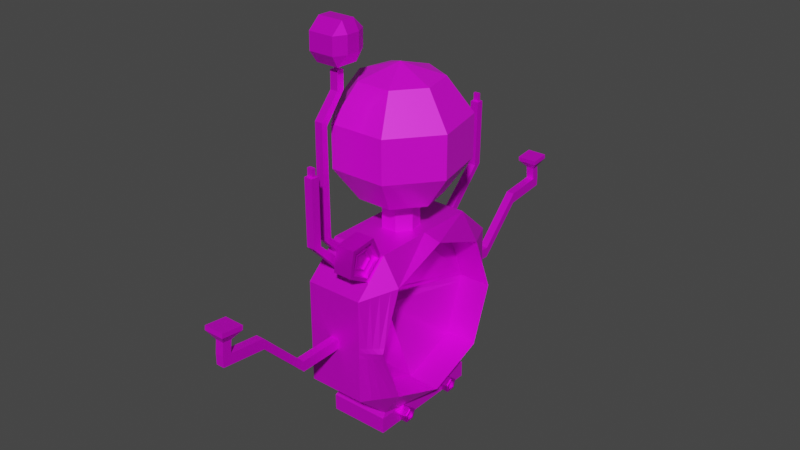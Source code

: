 # Source: clock_device.blend  (saved by Blender 3.6.11; exported with 4.5.12 LTS)
import bpy
from mathutils import Matrix  # noqa: F401  (used for matrix-valued properties, if any)

bpy.ops.wm.read_factory_settings(use_empty=True)
scene = bpy.context.scene
scene.name = 'Scene'

# ---- collections
col_collection = bpy.data.collections.new('Collection'); scene.collection.children.link(col_collection)

# ---- images (referenced by path relative to the original .blend; pixels are not part of the script)
import os
ASSET_DIR = os.environ.get("B2B_ASSET_DIR", "")  # directory of the original .blend (textures are referenced by path, not embedded)
HERE = os.path.dirname(os.path.abspath(__file__))  # packed textures are extracted next to this script under _unpacked/

def load_image(name, relpath, width, height, colorspace="sRGB"):
    """Load a texture the original file referenced (path relative to the .blend, or extracted next to this script)."""
    p = next((c for c in (os.path.join(HERE, relpath), os.path.join(ASSET_DIR, relpath)) if relpath and os.path.exists(c)), "")
    if p:
        img = bpy.data.images.load(p, check_existing=True)
        img.name = name
    else:  # same state as the original file: an image datablock whose file is absent (Cycles renders it pink)
        img = bpy.data.images.new(name, width, height)
        img.source = "FILE"
        img.filepath = "//" + (relpath or name)
    img.colorspace_settings.name = colorspace
    return img
img_clock_device_color = load_image('clock device Color', 'clock device Color.png', 1024, 1024, 'sRGB')
img_globe_color = load_image('globe Color', 'globe Color.png', 1024, 1024, 'sRGB')
img_clock_device_add_on_color = load_image('clock device add on Color', 'clock device add on Color.png', 1024, 1024, 'sRGB')
img_clock_device_add_on_2_color = load_image('clock device add on 2 Color', 'clock device add on 2 Color.png', 1024, 1024, 'sRGB')

# ---- materials (node trees are filled in below, after node groups)
mat_material_005 = bpy.data.materials.new('Material.005')
mat_material_005.use_transparent_shadow = False
mat_material_002 = bpy.data.materials.new('Material.002')
mat_material_002.use_transparent_shadow = False
mat_material_003 = bpy.data.materials.new('Material.003')
mat_material_003.use_transparent_shadow = False
mat_material_004 = bpy.data.materials.new('Material.004')
mat_material_004.use_transparent_shadow = False

# ---- material node trees
mat_material_005.use_nodes = True; mat_material_005.node_tree.nodes.clear()
_N = mat_material_005.node_tree.nodes; _L = mat_material_005.node_tree.links
n0 = _N.new('ShaderNodeBsdfPrincipled'); n0.name = 'Principled BSDF'; n0.location = (10, 300)
n0.distribution = 'GGX'
n0.subsurface_method = 'RANDOM_WALK_SKIN'
n0.inputs[1].default_value = 0.5143
n0.inputs[3].default_value = 1.45
n0.inputs[27].default_value = (0.0, 0.0, 0.0, 1.0)
n0.inputs[28].default_value = 1.0
n1 = _N.new('ShaderNodeOutputMaterial'); n1.name = 'Material Output'; n1.location = (300, 300)
n2 = _N.new('ShaderNodeTexImage'); n2.name = 'Image Texture'; n2.location = (-280, 266)
n2.image = img_clock_device_color
_L.new(n0.outputs[0], n1.inputs[0])
_L.new(n2.outputs[0], n0.inputs[0])
n1.is_active_output = True
mat_material_002.use_nodes = True; mat_material_002.node_tree.nodes.clear()
_N = mat_material_002.node_tree.nodes; _L = mat_material_002.node_tree.links
n0 = _N.new('ShaderNodeBsdfPrincipled'); n0.name = 'Principled BSDF'; n0.location = (10, 300)
n0.distribution = 'GGX'
n0.subsurface_method = 'RANDOM_WALK_SKIN'
n0.inputs[1].default_value = 0.2143
n0.inputs[3].default_value = 1.45
n0.inputs[19].default_value = 0.1179
n0.inputs[27].default_value = (0.0, 0.0, 0.0, 1.0)
n0.inputs[28].default_value = 1.0
n1 = _N.new('ShaderNodeOutputMaterial'); n1.name = 'Material Output'; n1.location = (300, 300)
n2 = _N.new('ShaderNodeTexImage'); n2.name = 'Image Texture'; n2.location = (-280, 266)
n2.image = img_globe_color
_L.new(n0.outputs[0], n1.inputs[0])
_L.new(n2.outputs[0], n0.inputs[0])
n1.is_active_output = True
mat_material_003.use_nodes = True; mat_material_003.node_tree.nodes.clear()
_N = mat_material_003.node_tree.nodes; _L = mat_material_003.node_tree.links
n0 = _N.new('ShaderNodeBsdfPrincipled'); n0.name = 'Principled BSDF'; n0.location = (10, 300)
n0.distribution = 'GGX'
n0.subsurface_method = 'RANDOM_WALK_SKIN'
n0.inputs[1].default_value = 0.7714
n0.inputs[3].default_value = 1.45
n0.inputs[27].default_value = (0.0, 0.0, 0.0, 1.0)
n0.inputs[28].default_value = 1.0
n1 = _N.new('ShaderNodeOutputMaterial'); n1.name = 'Material Output'; n1.location = (300, 300)
n2 = _N.new('ShaderNodeTexImage'); n2.name = 'Image Texture'; n2.location = (-280, 266)
n2.image = img_clock_device_add_on_color
_L.new(n0.outputs[0], n1.inputs[0])
_L.new(n2.outputs[0], n0.inputs[0])
n1.is_active_output = True
mat_material_004.use_nodes = True; mat_material_004.node_tree.nodes.clear()
_N = mat_material_004.node_tree.nodes; _L = mat_material_004.node_tree.links
n0 = _N.new('ShaderNodeBsdfPrincipled'); n0.name = 'Principled BSDF'; n0.location = (10, 300)
n0.distribution = 'GGX'
n0.subsurface_method = 'RANDOM_WALK_SKIN'
n0.inputs[1].default_value = 0.9071
n0.inputs[3].default_value = 1.45
n0.inputs[27].default_value = (0.0, 0.0, 0.0, 1.0)
n0.inputs[28].default_value = 1.0
n1 = _N.new('ShaderNodeOutputMaterial'); n1.name = 'Material Output'; n1.location = (300, 300)
n2 = _N.new('ShaderNodeTexImage'); n2.name = 'Image Texture'; n2.location = (-280, 266)
n2.image = img_clock_device_add_on_2_color
_L.new(n0.outputs[0], n1.inputs[0])
_L.new(n2.outputs[0], n0.inputs[0])
n1.is_active_output = True

# ---- world
world_world = bpy.data.worlds.new('World'); scene.world = world_world
world_world.use_nodes = True; world_world.node_tree.nodes.clear()
_N = world_world.node_tree.nodes; _L = world_world.node_tree.links
n0 = _N.new('ShaderNodeOutputWorld'); n0.name = 'World Output'; n0.location = (300, 300)
n1 = _N.new('ShaderNodeBackground'); n1.name = 'Background'; n1.location = (10, 300)
n1.inputs[0].default_value = (0.05088, 0.05088, 0.05088, 1.0)
_L.new(n1.outputs[0], n0.inputs[0])
n0.is_active_output = True
world_world.color = (0.05088, 0.05088, 0.05088)
world_world.use_sun_shadow = False
world_world.sun_shadow_jitter_overblur = 0.0

# ---- meshes
me_cube_001 = bpy.data.meshes.new('Cube.001')
me_cube_001.from_pydata([(-0.6222, -0.6222, -1.0), (-0.6222, -1.0, -0.6222), (-1.0, -0.6222, -0.6222), (-0.6222, -1.0, 0.6222), (-0.6222, -0.6222, 1.0), (-1.0, -0.6222, 0.6222), (-0.6222, 0.6222, -1.0), (-1.0, 0.6222, -0.6222), (-0.6222, 1.0, -0.6222), (-0.6222, 0.6222, 1.0), (-0.6222, 1.0, 0.6222), (-1.0, 0.6222, 0.6222), (0.6222, -0.6222, -1.0), (1.0, -0.6242, -0.6851), (0.6222, -1.0, -0.6222), (0.6222, -0.6222, 1.0), (0.6222, -1.0, 0.6222), (1.0, -0.6299, 0.683), (0.6222, 0.6222, -1.0), (0.6222, 1.0, -0.6222), (1.0, 0.6355, -0.6838), (0.6222, 0.6222, 1.0), (1.0, 0.6222, 0.6809), (0.6222, 1.0, 0.6222), (-0.6222, 0.0, -1.0), (-1.0, 0.0, -0.6222), (-0.6222, 0.0, 1.0), (-1.0, 0.0, 0.6222), (0.6222, 0.0, -1.0), (1.0, 0.0, -0.9516), (0.6222, 0.0, 1.0), (1.0, 0.0, 0.944), (-0.6222, -1.0, 0.0), (-1.0, -0.6222, 0.0), (-0.6222, 1.0, 0.0), (-1.0, 0.6222, 0.0), (1.0, 0.8652, 0.0), (0.6222, 1.0, 0.0), (0.6222, -1.0, 0.0), (1.0, -0.8686, 0.0), (-1.0, 0.0, 0.0), (0.2876, 0.8652, 0.0), (0.2876, 0.6355, -0.6838), (0.2876, 0.0, -0.9516), (0.2876, -0.6242, -0.6851), (0.2876, 0.0, 0.944), (0.2876, 0.6222, 0.6809), (0.2876, -0.8686, 0.0), (0.2876, -0.6299, 0.683), (-0.4587, 0.0, -0.003821), (-0.6222, -1.0, 0.05634), (-1.0, 0.6222, 0.05634), (0.6222, 1.0, 0.05634), (1.0, -0.847, 0.06185), (-1.0, -0.6222, 0.05634), (-0.6222, 1.0, 0.05634), (1.0, 0.8432, 0.06166), (0.6222, -1.0, 0.05634), (-1.0, 0.0, 0.05634), (0.2876, -0.847, 0.06185), (0.2876, 0.8432, 0.06166), (-0.3911, 0.0, 0.08201), (-1.0, -0.6222, -0.06816), (-0.6222, 1.0, -0.06816), (1.0, 0.8401, -0.0749), (0.6222, -1.0, -0.06816), (-1.0, 0.0, -0.06816), (-0.6222, -1.0, -0.06816), (-1.0, 0.6222, -0.06816), (0.6222, 1.0, -0.06816), (1.0, -0.8418, -0.07504), (0.2876, 0.8401, -0.0749), (-0.377, 0.0, -0.1076), (0.2876, -0.8418, -0.07504), (-0.09697, 0.6222, -1.0), (-0.09697, 1.0, -0.6222), (-0.09697, 0.6222, 1.0), (-0.09697, 1.0, 0.6222), (-0.09697, -0.6222, -1.0), (-0.09697, -1.0, -0.6222), (-0.09697, -0.6222, 1.0), (-0.09697, -1.0, 0.6222), (0.6523, -8.889e-10, -1.045), (-0.09697, 0.0, 1.0), (-0.09697, 1.0, 0.0), (-0.09697, -1.0, 0.0), (-0.09697, 1.0, 0.05634), (-0.09697, -1.0, 0.05634), (-0.09697, -1.0, -0.06816), (-0.09697, 1.0, -0.06816), (0.08204, 1.0, -0.6222), (0.08204, 0.6222, 1.0), (0.08204, -0.6222, -1.0), (0.08204, -1.0, 0.6222), (0.08204, 0.0, 1.0), (0.08204, 1.0, 0.0), (0.08204, 1.0, 0.05634), (0.08204, 1.0, -0.06816), (0.08204, 0.6222, -1.0), (0.08204, 1.0, 0.6222), (0.08204, -1.0, -0.6222), (0.08204, -0.6222, 1.0), (0.6523, 0.6717, -1.045), (0.08204, -1.0, 0.0), (0.08204, -1.0, 0.05634), (0.08204, -1.0, -0.06816), (0.08204, 2.369, 0.5777), (0.08204, 2.369, 0.5096), (-0.09697, 2.369, 0.6341), (0.08204, 2.369, 0.6341), (-0.09697, 2.369, 0.5096), (-0.09697, 2.369, 0.5777), (0.08204, -2.357, 0.6326), (0.08204, -2.357, 0.5763), (-0.09697, -2.357, 0.6326), (-0.09697, -2.357, 0.5763), (0.08204, -2.357, 0.5081), (-0.09697, -2.357, 0.5081), (-0.09697, 1.484, -0.01151), (-0.09697, 1.969, 0.5315), (-0.09697, 2.453, 0.5874), (-0.09697, 2.453, 0.5192), (-0.09697, 1.969, 0.4634), (-0.09697, 1.484, -0.07966), (0.08204, 1.484, 0.04484), (0.08204, 1.969, 0.5879), (0.08204, 2.453, 0.6437), (-0.09697, 2.453, 0.6437), (-0.09697, 1.969, 0.5879), (-0.09697, 1.484, 0.04484), (0.08204, 2.453, 0.5192), (0.08204, 1.969, 0.4634), (0.08204, 1.484, -0.07966), (0.08204, 1.484, -0.01151), (0.08204, 1.969, 0.5315), (0.08204, 2.453, 0.5874), (-0.09697, -2.453, 0.5192), (-0.09697, -1.969, 0.4634), (-0.09697, -1.484, -0.07966), (0.08204, -1.484, -0.07966), (0.08204, -1.969, 0.4634), (0.08204, -2.453, 0.5192), (-0.09697, -1.484, -0.01151), (-0.09697, -1.969, 0.5315), (-0.09697, -2.453, 0.5874), (-0.09697, -2.453, 0.6437), (-0.09697, -1.969, 0.5879), (-0.09697, -1.484, 0.04484), (0.08204, -1.484, -0.01151), (0.08204, -1.969, 0.5315), (0.08204, -2.453, 0.5874), (0.08204, -2.453, 0.6437), (0.08204, -1.969, 0.5879), (0.08204, -1.484, 0.04484), (-0.09697, 2.437, 0.7939), (-0.09697, 2.354, 0.7842), (0.08204, 2.354, 0.7842), (-0.09697, -2.341, 0.7828), (0.08204, -2.341, 0.7828), (-0.09697, -2.437, 0.7939), (0.08204, -2.437, 0.7939), (0.08204, 2.437, 0.7939), (-0.2268, 2.488, 0.898), (-0.2268, 2.283, 0.8744), (0.2119, 2.283, 0.8744), (-0.2268, -2.261, 0.8719), (0.2119, -2.261, 0.8719), (-0.2268, -2.497, 0.899), (0.2119, -2.497, 0.899), (0.2119, 2.488, 0.898), (-0.2268, 2.482, 0.9498), (-0.2268, 2.277, 0.9261), (0.2119, 2.277, 0.9261), (-0.2268, -2.255, 0.9237), (0.2119, -2.255, 0.9237), (-0.2268, -2.491, 0.9508), (0.2119, -2.491, 0.9508), (0.2119, 2.482, 0.9498), (-0.6519, -8.889e-10, -1.241), (-0.6519, -0.6717, -1.241), (-0.1014, 0.6717, -1.241), (-0.6519, 0.6717, -1.241), (0.6523, -8.889e-10, -1.241), (0.6523, 0.6717, -1.241), (0.08616, -0.6717, -1.241), (0.6523, -0.6717, -1.241), (-0.1014, -8.889e-10, -1.241), (0.08616, 0.6717, -1.241), (-0.1014, -0.6717, -1.241), (0.08616, -8.889e-10, -1.241), (-0.6519, 0.6717, -1.045), (-0.6519, -0.6717, -1.045), (-0.6519, -8.889e-10, -1.045), (0.6523, -0.6717, -1.045), (0.08616, -0.6717, -1.045), (0.08616, 0.6717, -1.045), (-0.1014, 0.6717, -1.045), (-0.1014, -0.6717, -1.045), (-0.6222, -0.8495, 0.7727), (0.6222, -0.8495, 0.7727), (-0.09697, -0.8495, 0.7727), (0.08204, -0.8495, 0.7727), (-0.734, -0.8882, -0.6222), (-0.734, -0.8882, 0.6222), (-0.6222, -0.7823, 0.84), (0.734, -0.8888, -0.6408), (0.734, -0.8905, 0.6402), (0.734, -0.9611, 0.0), (-0.734, -0.8882, 0.0), (0.734, -0.9547, 0.05797), (-0.734, -0.8882, 0.05634), (-0.734, -0.8882, -0.06816), (0.734, -0.9532, -0.07019), (0.6222, -0.7823, 0.84), (-0.09697, -0.7823, 0.84), (0.08204, -0.7823, 0.84), (-0.6222, 0.848, 0.7742), (0.6222, 0.848, 0.7742), (-0.09697, 0.848, 0.7742), (0.08204, 0.848, 0.7742), (-0.7217, 0.9005, -0.6222), (-0.7217, 0.9005, 0.6222), (0.7217, 0.904, -0.6384), (0.6222, 0.7885, 0.8337), (0.7217, 0.9005, 0.6377), (0.7217, 0.9645, 0.0), (-0.7217, 0.9005, 0.0), (-0.7217, 0.9005, 0.05634), (0.7217, 0.9587, 0.05774), (0.7217, 0.9579, -0.06993), (-0.7217, 0.9005, -0.06816), (-0.6222, 0.7885, 0.8337), (-0.09697, 0.7885, 0.8337), (0.08204, 0.7885, 0.8337), (-0.09697, -1.189, 1.262), (-0.09697, -1.28, 1.262), (0.08204, -1.189, 1.262), (0.08204, -1.28, 1.262), (-0.09697, 1.197, 1.26), (-0.09697, 1.278, 1.259), (0.08204, 1.197, 1.26), (0.08204, 1.278, 1.259), (-0.07051, -1.214, 2.032), (-0.07051, -1.252, 2.032), (0.05558, -1.214, 2.032), (0.05558, -1.252, 2.032), (-0.07051, 1.237, 2.03), (-0.07051, 1.265, 2.029), (0.05558, 1.237, 2.03), (0.05558, 1.265, 2.029), (-0.09697, -1.187, 2.032), (-0.09697, -1.279, 2.032), (0.08204, -1.187, 2.032), (0.08204, -1.279, 2.032), (-0.09697, 1.21, 2.03), (-0.09697, 1.291, 2.029), (0.08204, 1.21, 2.03), (0.08204, 1.291, 2.029), (-0.07051, -1.214, 2.127), (-0.07051, -1.252, 2.127), (0.05558, -1.214, 2.127), (0.05558, -1.252, 2.127), (-0.07051, 1.239, 2.125), (-0.07051, 1.266, 2.125), (0.05558, 1.239, 2.125), (0.05558, 1.266, 2.125), (-0.282, 0.6222, -1.0), (-0.282, 1.0, 0.6222), (-0.282, -1.0, -0.6222), (-0.282, -0.6222, 1.0), (-0.282, -1.0, 0.0), (-0.282, -1.0, 0.05634), (-0.282, -1.0, -0.06816), (-0.282, 1.0, -0.6222), (-0.282, 0.6222, 1.0), (-0.282, -0.6222, -1.0), (-0.282, -1.0, 0.6222), (-0.282, 0.0, 1.0), (-0.282, 1.0, 0.0), (-0.282, 1.0, 0.05634), (-0.282, 1.0, -0.06816), (-0.2953, 0.6717, -1.241), (-0.2953, -8.889e-10, -1.241), (-0.2953, -0.6717, -1.241), (-0.2953, -0.6717, -1.045), (-0.2953, 0.6717, -1.045), (-0.282, -0.8495, 0.7727), (-0.282, -0.7823, 0.84), (-0.282, 0.848, 0.7742), (-0.282, 0.7885, 0.8337), (-0.4521, 0.6222, -1.0), (-0.4521, 1.0, 0.6222), (-0.4521, -1.0, -0.6222), (-0.4521, -0.6222, 1.0), (-0.4521, -1.0, 0.0), (-0.4521, -1.0, 0.05634), (-0.4521, -1.0, -0.06816), (-0.4736, 0.6717, -1.241), (-0.4736, -8.889e-10, -1.241), (-0.4736, 0.6717, -1.045), (-0.4521, 0.848, 0.7742), (-0.4521, 0.7885, 0.8337), (-0.4521, 1.0, -0.6222), (-0.4521, 0.6222, 1.0), (-0.4521, -0.6222, -1.0), (-0.4521, -1.0, 0.6222), (-0.4521, 0.0, 1.0), (-0.4521, 1.0, 0.0), (-0.4521, 1.0, 0.05634), (-0.4521, 1.0, -0.06816), (-0.4736, -0.6717, -1.241), (-0.4736, -0.6717, -1.045), (-0.4521, -0.8495, 0.7727), (-0.4521, -0.7823, 0.84), (-0.6222, -0.874, -0.7482), (-0.8227, -0.7995, -0.6222), (-0.6222, -0.7289, 0.8933), (0.6222, -0.874, -0.7482), (0.8227, -0.8036, 0.6545), (0.8227, -0.9302, 0.0), (-0.8227, -0.7995, 0.0), (0.8227, -0.9188, 0.05926), (-0.8227, -0.7995, 0.05634), (-0.8227, -0.7995, -0.06816), (0.8227, -0.916, -0.07181), (-0.09697, -0.874, -0.7482), (0.08204, -0.874, -0.7482), (-0.8227, -0.7995, 0.6222), (0.8227, -0.8005, -0.6556), (0.6222, -0.7289, 0.8933), (-0.09697, -0.7289, 0.8933), (0.08204, -0.7289, 0.8933), (-0.282, -0.7289, 0.8933), (-0.282, -0.874, -0.7482), (-0.4521, -0.874, -0.7482), (-0.4521, -0.7289, 0.8933), (-0.9256, -0.6966, -0.6222), (-0.6222, -0.667, 0.9552), (0.6222, -0.7279, -0.8943), (0.9256, -0.7028, 0.671), (0.9256, -0.8945, 0.0), (-0.9256, -0.6966, 0.0), (0.9256, -0.8771, 0.06076), (-0.9256, -0.6966, 0.05634), (-0.9256, -0.6966, -0.06816), (0.9256, -0.873, -0.07368), (-0.6222, -0.7279, -0.8943), (-0.09697, -0.7279, -0.8943), (0.08204, -0.7279, -0.8943), (-0.9256, -0.6966, 0.6222), (0.9256, -0.6982, -0.6727), (0.6222, -0.667, 0.9552), (-0.09697, -0.667, 0.9552), (0.08204, -0.667, 0.9552), (-0.282, -0.667, 0.9552), (-0.282, -0.7279, -0.8943), (-0.4521, -0.7279, -0.8943), (-0.4521, -0.667, 0.9552), (-0.282, -0.8588, 1.144), (-0.282, -0.9429, 1.146), (-0.4521, -0.8588, 1.144), (-0.4521, -0.9429, 1.146), (-0.282, -0.8675, 2.391), (-0.282, -0.9341, 2.447), (-0.4521, -0.8675, 2.391), (-0.4521, -0.9341, 2.447), (-0.282, -0.6344, 2.709), (-0.282, -0.7184, 2.711), (-0.4521, -0.6344, 2.709), (-0.4521, -0.7184, 2.711), (-0.3087, -0.6576, 2.92), (-0.3087, -0.6882, 2.921), (-0.4253, -0.6576, 2.92), (-0.4253, -0.6882, 2.921), (-0.282, -0.6309, 2.92), (-0.282, -0.715, 2.921), (-0.4521, -0.6309, 2.92), (-0.4521, -0.715, 2.921), (-0.3367, -0.6576, 2.92), (-0.3367, -0.6882, 2.921), (-0.3974, -0.6576, 2.92), (-0.3974, -0.6882, 2.921), (-0.3367, -0.6565, 2.991), (-0.3367, -0.6871, 2.991), (-0.3974, -0.6565, 2.991), (-0.3974, -0.6871, 2.991), (0.03504, -0.5913, 3.325), (-0.09243, -0.4638, 3.323), (-0.09243, -0.5892, 3.452), (0.03504, -0.7412, 3.328), (-0.09243, -0.7391, 3.455), (-0.09243, -0.8687, 3.33), (-0.7691, -0.5913, 3.325), (-0.6416, -0.5892, 3.452), (-0.6416, -0.4638, 3.323), (-0.7691, -0.7412, 3.328), (-0.6416, -0.8687, 3.33), (-0.6416, -0.7391, 3.455), (-0.6416, -0.4671, 3.122), (-0.6163, -0.5462, 2.993), (-0.7691, -0.5946, 3.124), (-0.09243, -0.4671, 3.122), (0.03504, -0.5946, 3.124), (-0.1178, -0.5462, 2.993), (-0.7691, -0.7445, 3.127), (-0.6163, -0.7972, 2.997), (-0.6416, -0.872, 3.129), (-0.09243, -0.872, 3.129), (-0.1178, -0.7972, 2.997), (0.03504, -0.7445, 3.127)], [], [(295, 305, 3, 50), (22, 31, 45, 46), (306, 26, 4, 293), (58, 27, 11, 51), (96, 99, 23, 52), (314, 1, 202, 315), (349, 337, 4, 5), (6, 7, 220, 8), (231, 216, 10, 221), (317, 328, 205, 14), (213, 199, 16, 206), (18, 19, 222, 20), (223, 224, 23, 217), (24, 0, 2, 25), (343, 349, 5, 54), (26, 9, 11, 27), (230, 220, 7, 68), (290, 6, 8, 302), (219, 217, 23, 99), (229, 222, 19, 69), (28, 18, 20, 29), (30, 15, 17, 31), (345, 350, 13, 70), (326, 317, 14, 100), (312, 198, 3, 305), (82, 193, 185, 182), (195, 102, 183, 187), (21, 30, 31, 22), (12, 28, 29, 13), (4, 26, 27, 5), (6, 24, 25, 7), (54, 5, 27, 58), (303, 9, 26, 306), (53, 39, 47, 59), (64, 36, 41, 71), (62, 33, 40, 66), (342, 340, 39, 53), (228, 225, 37, 52), (227, 226, 35, 51), (344, 341, 33, 62), (97, 95, 37, 69), (66, 40, 35, 68), (70, 13, 44, 73), (296, 294, 32, 67), (61, 45, 48, 59), (60, 46, 45, 61), (71, 41, 49, 72), (72, 49, 47, 73), (13, 29, 43, 44), (56, 22, 46, 60), (31, 17, 48, 45), (29, 20, 42, 43), (36, 56, 60, 41), (41, 60, 61, 49), (49, 61, 59, 47), (221, 227, 51, 11), (224, 228, 52, 23), (339, 342, 53, 17), (17, 53, 59, 48), (33, 54, 58, 40), (341, 343, 54, 33), (95, 96, 52, 37), (40, 58, 51, 35), (294, 295, 50, 32), (43, 72, 73, 44), (42, 71, 72, 43), (292, 296, 67, 1), (39, 70, 73, 47), (25, 66, 68, 7), (90, 97, 69, 19), (336, 344, 62, 2), (2, 62, 66, 25), (20, 64, 71, 42), (340, 345, 70, 39), (225, 229, 69, 37), (226, 230, 68, 35), (273, 280, 89, 75), (100, 105, 88, 79), (134, 131, 107, 106), (278, 279, 86, 84), (143, 137, 117, 115), (280, 278, 84, 89), (91, 76, 83, 94), (102, 82, 182, 183), (192, 190, 181, 178), (201, 200, 81, 93), (333, 325, 79, 268), (288, 218, 77, 267), (98, 74, 75, 90), (279, 267, 77, 86), (94, 83, 80, 101), (104, 93, 81, 87), (57, 16, 93, 104), (30, 94, 101, 15), (18, 98, 90, 19), (199, 201, 93, 16), (21, 91, 94, 30), (65, 38, 103, 105), (38, 57, 104, 103), (14, 65, 105, 100), (75, 89, 97, 90), (152, 146, 114, 112), (131, 122, 110, 107), (191, 192, 178, 179), (193, 194, 184, 185), (325, 326, 100, 79), (218, 219, 99, 77), (86, 77, 99, 96), (160, 158, 166, 168), (144, 150, 151, 145), (128, 125, 109, 108), (149, 152, 112, 113), (140, 149, 113, 116), (122, 119, 111, 110), (136, 141, 150, 144), (137, 140, 116, 117), (119, 128, 108, 111), (130, 121, 120, 135), (125, 134, 106, 109), (146, 143, 115, 114), (95, 97, 132, 133), (133, 132, 131, 134), (106, 107, 130, 135), (96, 95, 133, 124), (124, 133, 134, 125), (109, 106, 135, 126), (84, 86, 129, 118), (118, 129, 128, 119), (111, 108, 127, 120), (97, 89, 123, 132), (132, 123, 122, 131), (107, 110, 121, 130), (89, 84, 118, 123), (123, 118, 119, 122), (110, 111, 120, 121), (86, 96, 124, 129), (129, 124, 125, 128), (109, 126, 161, 156), (85, 88, 138, 142), (142, 138, 137, 143), (115, 117, 136, 144), (103, 104, 153, 148), (148, 153, 152, 149), (113, 112, 151, 150), (104, 87, 147, 153), (153, 147, 146, 152), (108, 109, 156, 155), (105, 103, 148, 139), (139, 148, 149, 140), (116, 113, 150, 141), (88, 105, 139, 138), (138, 139, 140, 137), (117, 116, 141, 136), (87, 85, 142, 147), (147, 142, 143, 146), (114, 115, 144, 145), (135, 120, 127, 126), (161, 154, 162, 169), (127, 108, 155, 154), (112, 114, 157, 158), (126, 127, 154, 161), (114, 145, 159, 157), (145, 151, 160, 159), (151, 112, 158, 160), (169, 162, 170, 177), (163, 164, 172, 171), (158, 157, 165, 166), (154, 155, 163, 162), (159, 160, 168, 167), (156, 161, 169, 164), (157, 159, 167, 165), (155, 156, 164, 163), (171, 172, 177, 170), (174, 173, 175, 176), (168, 166, 174, 176), (166, 165, 173, 174), (162, 163, 171, 170), (167, 168, 176, 175), (164, 169, 177, 172), (165, 167, 175, 173), (189, 182, 185, 184), (187, 183, 182, 189), (281, 180, 186, 282), (282, 186, 188, 283), (180, 187, 189, 186), (186, 189, 184, 188), (285, 196, 180, 281), (196, 195, 187, 180), (194, 197, 188, 184), (311, 191, 179, 310), (304, 0, 191, 311), (92, 78, 197, 194), (74, 98, 195, 196), (266, 74, 196, 285), (12, 92, 194, 193), (0, 24, 192, 191), (24, 6, 190, 192), (18, 28, 82, 102), (98, 18, 102, 195), (28, 12, 193, 82), (213, 215, 201, 199), (232, 233, 240, 238), (313, 204, 198, 312), (335, 316, 204, 313), (331, 330, 214, 215), (329, 331, 215, 213), (38, 65, 212, 207), (1, 67, 211, 202), (32, 50, 210, 208), (16, 57, 209, 206), (67, 32, 208, 211), (57, 38, 207, 209), (65, 14, 205, 212), (50, 3, 203, 210), (329, 213, 206, 318), (3, 198, 204, 203), (233, 219, 241, 240), (289, 232, 218, 288), (233, 223, 217, 219), (91, 21, 223, 233), (274, 76, 232, 289), (76, 91, 233, 232), (34, 63, 230, 226), (36, 64, 229, 225), (22, 56, 228, 224), (10, 55, 227, 221), (55, 34, 226, 227), (56, 36, 225, 228), (64, 20, 222, 229), (63, 8, 220, 230), (21, 22, 224, 223), (9, 231, 221, 11), (241, 239, 255, 257), (237, 236, 252, 253), (214, 200, 235, 234), (215, 214, 234, 236), (219, 218, 239, 241), (200, 201, 237, 235), (218, 232, 238, 239), (201, 215, 236, 237), (244, 242, 258, 260), (248, 249, 265, 264), (239, 238, 254, 255), (235, 237, 253, 251), (234, 235, 251, 250), (238, 240, 256, 254), (240, 241, 257, 256), (236, 234, 250, 252), (243, 242, 250, 251), (244, 245, 253, 252), (245, 243, 251, 253), (242, 244, 252, 250), (246, 247, 255, 254), (249, 248, 256, 257), (247, 249, 257, 255), (248, 246, 254, 256), (260, 258, 259, 261), (262, 264, 265, 263), (245, 244, 260, 261), (249, 247, 263, 265), (247, 246, 262, 263), (243, 245, 261, 259), (242, 243, 259, 258), (246, 248, 264, 262), (303, 274, 289, 301), (301, 289, 288, 300), (330, 332, 287, 214), (214, 287, 286, 200), (290, 266, 285, 299), (78, 275, 284, 197), (197, 284, 283, 188), (299, 285, 281, 297), (298, 282, 283, 310), (297, 281, 282, 298), (308, 291, 267, 279), (300, 288, 267, 291), (334, 333, 268, 292), (309, 307, 278, 280), (307, 308, 279, 278), (302, 309, 280, 273), (79, 88, 272, 268), (85, 87, 271, 270), (88, 85, 270, 272), (76, 274, 277, 83), (200, 286, 276, 81), (74, 266, 273, 75), (83, 277, 269, 80), (87, 81, 276, 271), (8, 63, 309, 302), (34, 55, 308, 307), (63, 34, 307, 309), (314, 334, 292, 1), (216, 300, 291, 10), (55, 10, 291, 308), (181, 297, 298, 178), (178, 298, 310, 179), (190, 299, 297, 181), (6, 290, 299, 190), (231, 301, 300, 216), (9, 303, 301, 231), (332, 335, 313, 287), (287, 313, 312, 286), (275, 304, 311, 284), (284, 311, 310, 283), (268, 272, 296, 292), (270, 271, 295, 294), (272, 270, 294, 296), (274, 303, 306, 277), (286, 312, 305, 276), (266, 290, 302, 273), (277, 306, 293, 269), (271, 276, 305, 295), (332, 354, 358, 359), (346, 356, 334, 314), (356, 355, 333, 334), (352, 354, 332, 330), (351, 329, 318, 339), (351, 353, 331, 329), (353, 352, 330, 331), (357, 337, 316, 335), (347, 348, 326, 325), (355, 347, 325, 333), (207, 212, 324, 319), (202, 211, 323, 315), (208, 210, 322, 320), (206, 209, 321, 318), (211, 208, 320, 323), (209, 207, 319, 321), (348, 338, 317, 326), (212, 205, 328, 324), (210, 203, 327, 322), (338, 350, 328, 317), (203, 204, 316, 327), (346, 314, 315, 336), (0, 346, 336, 2), (12, 13, 350, 338), (92, 12, 338, 348), (275, 78, 347, 355), (78, 92, 348, 347), (293, 4, 337, 357), (101, 80, 352, 353), (15, 101, 353, 351), (15, 351, 339, 17), (80, 269, 354, 352), (304, 275, 355, 356), (0, 304, 356, 346), (269, 293, 357, 354), (319, 324, 345, 340), (315, 323, 344, 336), (320, 322, 343, 341), (318, 321, 342, 339), (323, 320, 341, 344), (321, 319, 340, 342), (324, 328, 350, 345), (322, 327, 349, 343), (327, 316, 337, 349), (358, 360, 364, 362), (354, 357, 360, 358), (357, 335, 361, 360), (335, 332, 359, 361), (364, 365, 369, 368), (360, 361, 365, 364), (361, 359, 363, 365), (359, 358, 362, 363), (369, 367, 375, 377), (365, 363, 367, 369), (363, 362, 366, 367), (362, 364, 368, 366), (370, 372, 380, 378), (367, 366, 374, 375), (366, 368, 376, 374), (368, 369, 377, 376), (370, 371, 375, 374), (373, 372, 376, 377), (371, 373, 377, 375), (372, 370, 374, 376), (379, 378, 382, 383), (372, 373, 381, 380), (373, 371, 379, 381), (371, 370, 378, 379), (406, 407, 391, 396), (378, 380, 384, 382), (380, 381, 385, 384), (381, 379, 383, 385), (401, 398, 394, 387), (382, 384, 399, 403), (400, 404, 395, 392), (388, 393, 397, 390), (385, 383, 408, 405), (383, 382, 403, 408), (384, 385, 405, 399), (386, 387, 388), (389, 390, 391), (392, 393, 394), (395, 396, 397), (398, 399, 400), (401, 402, 403), (404, 405, 406), (407, 408, 409), (388, 390, 389, 386), (392, 395, 397, 393), (396, 391, 390, 397), (393, 388, 387, 394), (400, 392, 394, 398), (406, 396, 395, 404), (409, 389, 391, 407), (386, 402, 401, 387), (402, 409, 408, 403), (407, 406, 405, 408), (404, 400, 399, 405), (398, 401, 403, 399), (409, 402, 386, 389)])
_uv = me_cube_001.uv_layers.new(name='UVMap')
_uv.uv.foreach_set('vector', [0.3415, 0.1565, 0.3415, 0.2186, 0.3228, 0.2186, 0.3228, 0.1565, 0.4618, 0.6356, 0.3975, 0.6998, 0.3347, 0.6281, 0.3977, 0.586, 0.3415, 0.3456, 0.3228, 0.3456, 0.3228, 0.2773, 0.3415, 0.2773, 0.9292, 0.5342, 0.9263, 0.5992, 0.8595, 0.5915, 0.8599, 0.5343, 0.5653, 0.1565, 0.5653, 0.2186, 0.506, 0.2186, 0.506, 0.1565, 0.8028, 0.07131, 0.8144, 0.08777, 0.7971, 0.0892, 0.7838, 0.09055, 0.7689, 0.2221, 0.7842, 0.2687, 0.7796, 0.2745, 0.7582, 0.2213, 0.8417, 0.4094, 0.8606, 0.4635, 0.8194, 0.4595, 0.8035, 0.4577, 0.8258, 0.6267, 0.8196, 0.6191, 0.8042, 0.5991, 0.8201, 0.5974, 0.03158, 0.1059, 0.05409, 0.118, 0.04044, 0.1205, 0.0233, 0.1235, 0.03741, 0.2904, 0.03306, 0.2809, 0.02328, 0.2599, 0.0403, 0.2628, 0.2506, 0.06999, 0.2759, 0.123, 0.2608, 0.1206, 0.2186, 0.1134, 0.2619, 0.2893, 0.2609, 0.2622, 0.2762, 0.2598, 0.2659, 0.281, 0.7064, 0.02328, 0.7771, 0.03976, 0.7585, 0.09341, 0.6923, 0.08397, 0.7704, 0.1628, 0.7689, 0.2221, 0.7582, 0.2213, 0.7591, 0.1629, 0.9155, 0.6593, 0.8454, 0.6468, 0.8595, 0.5915, 0.9263, 0.5992, 0.8164, 0.5207, 0.8194, 0.4595, 0.8606, 0.4635, 0.8598, 0.5206, 0.624, 0.02328, 0.6427, 0.02328, 0.6427, 0.08195, 0.624, 0.08195, 0.5653, 0.2422, 0.506, 0.2422, 0.506, 0.2186, 0.5653, 0.2186, 0.2631, 0.1837, 0.2608, 0.1206, 0.2759, 0.123, 0.275, 0.1839, 0.201, 0.02328, 0.2506, 0.06999, 0.2186, 0.1134, 0.1724, 0.05365, 0.09689, 0.3601, 0.04767, 0.3129, 0.08081, 0.2703, 0.1258, 0.3299, 0.06147, 0.1833, 0.06986, 0.115, 0.08123, 0.1128, 0.07034, 0.1831, 0.4001, 0.06238, 0.4595, 0.06238, 0.4595, 0.08195, 0.4001, 0.08195, 0.3415, 0.242, 0.3228, 0.242, 0.3228, 0.2186, 0.3415, 0.2186, 0.6905, 0.6566, 0.7322, 0.5931, 0.7539, 0.5978, 0.7145, 0.6707, 0.5957, 0.5493, 0.5951, 0.6044, 0.5763, 0.6114, 0.5725, 0.55, 0.2509, 0.3126, 0.2007, 0.3588, 0.1724, 0.328, 0.2179, 0.2696, 0.04781, 0.07055, 0.09689, 0.02328, 0.1258, 0.05332, 0.08123, 0.1128, 0.7796, 0.2745, 0.7073, 0.2944, 0.693, 0.231, 0.7582, 0.2213, 0.8417, 0.4094, 0.9134, 0.3922, 0.9258, 0.4549, 0.8606, 0.4635, 0.7591, 0.1629, 0.7582, 0.2213, 0.693, 0.231, 0.6892, 0.1633, 0.624, 0.2773, 0.6427, 0.2773, 0.6427, 0.3456, 0.624, 0.3456, 0.04091, 0.5567, 0.04361, 0.55, 0.1138, 0.5784, 0.1119, 0.5849, 0.5085, 0.5492, 0.5052, 0.5573, 0.4351, 0.5287, 0.4374, 0.521, 0.7589, 0.1493, 0.759, 0.1568, 0.6892, 0.1569, 0.6892, 0.1492, 0.0613, 0.1986, 0.06066, 0.1917, 0.06928, 0.1917, 0.07012, 0.1988, 0.2631, 0.1978, 0.2633, 0.1914, 0.275, 0.1914, 0.275, 0.1976, 0.8164, 0.5345, 0.8164, 0.5283, 0.8599, 0.5281, 0.8599, 0.5343, 0.7705, 0.1494, 0.7704, 0.1567, 0.759, 0.1568, 0.7589, 0.1493, 0.5653, 0.1428, 0.5653, 0.1503, 0.506, 0.1503, 0.506, 0.1428, 0.9292, 0.5202, 0.9292, 0.5278, 0.8599, 0.5281, 0.8598, 0.5206, 0.04729, 0.5412, 0.08738, 0.471, 0.1515, 0.5208, 0.1179, 0.5714, 0.3415, 0.1428, 0.3415, 0.1503, 0.3228, 0.1503, 0.3228, 0.1428, 0.2164, 0.637, 0.1058, 0.7142, 0.09666, 0.6416, 0.1119, 0.5849, 0.4317, 0.5346, 0.3977, 0.586, 0.3347, 0.6281, 0.3228, 0.492, 0.4374, 0.521, 0.4351, 0.5287, 0.3228, 0.479, 0.3346, 0.4684, 0.2263, 0.6125, 0.2262, 0.6283, 0.1138, 0.5784, 0.1179, 0.5714, 0.08738, 0.471, 0.1522, 0.4066, 0.215, 0.4786, 0.1515, 0.5208, 0.5022, 0.5645, 0.4618, 0.6356, 0.3977, 0.586, 0.4317, 0.5346, 0.02328, 0.7142, 0.02328, 0.6353, 0.09666, 0.6416, 0.1058, 0.7142, 0.5259, 0.3922, 0.5259, 0.4721, 0.4524, 0.4656, 0.4433, 0.3922, 0.5052, 0.5573, 0.5022, 0.5645, 0.4317, 0.5346, 0.4351, 0.5287, 0.4351, 0.5287, 0.4317, 0.5346, 0.3228, 0.492, 0.3228, 0.479, 0.2262, 0.6283, 0.2164, 0.637, 0.1119, 0.5849, 0.1138, 0.5784, 0.8201, 0.5974, 0.8164, 0.5345, 0.8599, 0.5343, 0.8595, 0.5915, 0.2609, 0.2622, 0.2631, 0.1978, 0.275, 0.1976, 0.2762, 0.2598, 0.06951, 0.2681, 0.0613, 0.1986, 0.07012, 0.1988, 0.08081, 0.2703, 0.02328, 0.6353, 0.04091, 0.5567, 0.1119, 0.5849, 0.09666, 0.6416, 0.759, 0.1568, 0.7591, 0.1629, 0.6892, 0.1633, 0.6892, 0.1569, 0.7704, 0.1567, 0.7704, 0.1628, 0.7591, 0.1629, 0.759, 0.1568, 0.5653, 0.1503, 0.5653, 0.1565, 0.506, 0.1565, 0.506, 0.1503, 0.9292, 0.5278, 0.9292, 0.5342, 0.8599, 0.5343, 0.8599, 0.5281, 0.3415, 0.1503, 0.3415, 0.1565, 0.3228, 0.1565, 0.3228, 0.1503, 0.215, 0.4786, 0.2263, 0.6125, 0.1179, 0.5714, 0.1515, 0.5208, 0.4524, 0.4656, 0.4374, 0.521, 0.3346, 0.4684, 0.4433, 0.3922, 0.3415, 0.08195, 0.3415, 0.1428, 0.3228, 0.1428, 0.3228, 0.08195, 0.04361, 0.55, 0.04729, 0.5412, 0.1179, 0.5714, 0.1138, 0.5784, 0.9258, 0.4549, 0.9292, 0.5202, 0.8598, 0.5206, 0.8606, 0.4635, 0.5653, 0.08195, 0.5653, 0.1428, 0.506, 0.1428, 0.506, 0.08195, 0.769, 0.09227, 0.7705, 0.1494, 0.7589, 0.1493, 0.7585, 0.09341, 0.7585, 0.09341, 0.7589, 0.1493, 0.6892, 0.1492, 0.6923, 0.08397, 0.5259, 0.4721, 0.5085, 0.5492, 0.4374, 0.521, 0.4524, 0.4656, 0.06066, 0.1917, 0.06147, 0.1833, 0.07034, 0.1831, 0.06928, 0.1917, 0.2633, 0.1914, 0.2631, 0.1837, 0.275, 0.1839, 0.275, 0.1914, 0.8164, 0.5283, 0.8164, 0.5207, 0.8598, 0.5206, 0.8599, 0.5281, 0.6053, 0.08195, 0.6053, 0.1428, 0.585, 0.1428, 0.585, 0.08195, 0.4001, 0.08195, 0.4001, 0.1428, 0.3805, 0.1428, 0.3805, 0.08195, 0.8416, 0.8613, 0.8483, 0.8564, 0.8551, 0.9008, 0.8476, 0.9036, 0.6053, 0.1503, 0.6053, 0.1565, 0.585, 0.1565, 0.585, 0.1503, 0.8842, 0.1323, 0.8776, 0.1369, 0.8678, 0.09259, 0.8746, 0.089, 0.6053, 0.1428, 0.6053, 0.1503, 0.585, 0.1503, 0.585, 0.1428, 0.5653, 0.2773, 0.585, 0.2773, 0.585, 0.3456, 0.5653, 0.3456, 0.5951, 0.6044, 0.6338, 0.6592, 0.6164, 0.671, 0.5763, 0.6114, 0.6336, 0.4054, 0.594, 0.4678, 0.5732, 0.4642, 0.6099, 0.3922, 0.4001, 0.242, 0.3805, 0.242, 0.3805, 0.2186, 0.4001, 0.2186, 0.3602, 0.06238, 0.3805, 0.06238, 0.3805, 0.08195, 0.3602, 0.08195, 0.6053, 0.2422, 0.585, 0.2422, 0.585, 0.2186, 0.6053, 0.2186, 0.5653, 0.02328, 0.585, 0.02328, 0.585, 0.08195, 0.5653, 0.08195, 0.6053, 0.1565, 0.6053, 0.2186, 0.585, 0.2186, 0.585, 0.1565, 0.4001, 0.3456, 0.3805, 0.3456, 0.3805, 0.2773, 0.4001, 0.2773, 0.4001, 0.1565, 0.4001, 0.2186, 0.3805, 0.2186, 0.3805, 0.1565, 0.4595, 0.1565, 0.4595, 0.2186, 0.4001, 0.2186, 0.4001, 0.1565, 0.4595, 0.3456, 0.4001, 0.3456, 0.4001, 0.2773, 0.4595, 0.2773, 0.506, 0.02328, 0.5653, 0.02328, 0.5653, 0.08195, 0.506, 0.08195, 0.4595, 0.242, 0.4001, 0.242, 0.4001, 0.2186, 0.4595, 0.2186, 0.506, 0.2773, 0.5653, 0.2773, 0.5653, 0.3456, 0.506, 0.3456, 0.4595, 0.1428, 0.4595, 0.1503, 0.4001, 0.1503, 0.4001, 0.1428, 0.4595, 0.1503, 0.4595, 0.1565, 0.4001, 0.1565, 0.4001, 0.1503, 0.4595, 0.08195, 0.4595, 0.1428, 0.4001, 0.1428, 0.4001, 0.08195, 0.585, 0.08195, 0.585, 0.1428, 0.5653, 0.1428, 0.5653, 0.08195, 0.902, 0.1303, 0.889, 0.1292, 0.8812, 0.08503, 0.9083, 0.08678, 0.8483, 0.8564, 0.8715, 0.8548, 0.8762, 0.9043, 0.8551, 0.9008, 0.727, 0.4559, 0.6896, 0.4034, 0.7062, 0.3922, 0.7447, 0.4492, 0.7322, 0.5931, 0.7293, 0.5336, 0.7516, 0.5328, 0.7539, 0.5978, 0.3805, 0.06238, 0.4001, 0.06238, 0.4001, 0.08195, 0.3805, 0.08195, 0.585, 0.2422, 0.5653, 0.2422, 0.5653, 0.2186, 0.585, 0.2186, 0.585, 0.1565, 0.585, 0.2186, 0.5653, 0.2186, 0.5653, 0.1565, 0.9104, 0.06817, 0.9004, 0.07159, 0.8984, 0.06053, 0.9, 0.05938, 0.9372, 0.07197, 0.9206, 0.08206, 0.9174, 0.07824, 0.9335, 0.06595, 0.8244, 0.8649, 0.8368, 0.8646, 0.8406, 0.907, 0.8172, 0.9113, 0.9068, 0.1336, 0.902, 0.1303, 0.9083, 0.08678, 0.9152, 0.09075, 0.9134, 0.1386, 0.9068, 0.1336, 0.9152, 0.09075, 0.9227, 0.09399, 0.8128, 0.8573, 0.8195, 0.8618, 0.8106, 0.9072, 0.8037, 0.9037, 0.9408, 0.08106, 0.9241, 0.08587, 0.9206, 0.08206, 0.9372, 0.07197, 0.938, 0.1394, 0.9134, 0.1386, 0.9227, 0.09399, 0.9422, 0.09261, 0.8195, 0.8618, 0.8244, 0.8649, 0.8172, 0.9113, 0.8106, 0.9072, 0.856, 0.9078, 0.8728, 0.9166, 0.8685, 0.9242, 0.852, 0.9118, 0.8368, 0.8646, 0.8416, 0.8613, 0.8476, 0.9036, 0.8406, 0.907, 0.889, 0.1292, 0.8842, 0.1323, 0.8746, 0.089, 0.8812, 0.08503, 0.8432, 0.709, 0.8504, 0.7083, 0.8566, 0.7587, 0.85, 0.7625, 0.85, 0.7625, 0.8566, 0.7587, 0.8483, 0.8564, 0.8416, 0.8613, 0.8476, 0.9036, 0.8551, 0.9008, 0.856, 0.9078, 0.852, 0.9118, 0.8379, 0.7094, 0.8432, 0.709, 0.85, 0.7625, 0.8439, 0.7666, 0.8439, 0.7666, 0.85, 0.7625, 0.8416, 0.8613, 0.8368, 0.8646, 0.8406, 0.907, 0.8476, 0.9036, 0.852, 0.9118, 0.8481, 0.9157, 0.8179, 0.7078, 0.8234, 0.7085, 0.814, 0.7672, 0.8077, 0.7631, 0.8077, 0.7631, 0.814, 0.7672, 0.8244, 0.8649, 0.8195, 0.8618, 0.8106, 0.9072, 0.8172, 0.9113, 0.8096, 0.9181, 0.8061, 0.9147, 0.8504, 0.7083, 0.872, 0.7059, 0.8764, 0.759, 0.8566, 0.7587, 0.8566, 0.7587, 0.8764, 0.759, 0.8715, 0.8548, 0.8483, 0.8564, 0.8551, 0.9008, 0.8762, 0.9043, 0.8728, 0.9166, 0.856, 0.9078, 0.8105, 0.7066, 0.8179, 0.7078, 0.8077, 0.7631, 0.8005, 0.7587, 0.8005, 0.7587, 0.8077, 0.7631, 0.8195, 0.8618, 0.8128, 0.8573, 0.8037, 0.9037, 0.8106, 0.9072, 0.8061, 0.9147, 0.8005, 0.9111, 0.8234, 0.7085, 0.8379, 0.7094, 0.8439, 0.7666, 0.814, 0.7672, 0.814, 0.7672, 0.8439, 0.7666, 0.8368, 0.8646, 0.8244, 0.8649, 0.8406, 0.907, 0.8481, 0.9157, 0.8406, 0.9271, 0.8316, 0.9246, 0.8804, 0.2839, 0.8733, 0.2848, 0.8656, 0.2351, 0.8727, 0.2308, 0.8727, 0.2308, 0.8656, 0.2351, 0.8776, 0.1369, 0.8842, 0.1323, 0.8746, 0.089, 0.8678, 0.09259, 0.8637, 0.08395, 0.8694, 0.08017, 0.9055, 0.2846, 0.9001, 0.2839, 0.9085, 0.2257, 0.9145, 0.2298, 0.9145, 0.2298, 0.9085, 0.2257, 0.902, 0.1303, 0.9068, 0.1336, 0.9152, 0.09075, 0.9083, 0.08678, 0.9174, 0.07824, 0.9206, 0.08206, 0.9001, 0.2839, 0.8857, 0.2834, 0.8789, 0.2269, 0.9085, 0.2257, 0.9085, 0.2257, 0.8789, 0.2269, 0.889, 0.1292, 0.902, 0.1303, 0.8172, 0.9113, 0.8406, 0.907, 0.8316, 0.9246, 0.8231, 0.9303, 0.9129, 0.2856, 0.9055, 0.2846, 0.9145, 0.2298, 0.921, 0.2337, 0.921, 0.2337, 0.9145, 0.2298, 0.9068, 0.1336, 0.9134, 0.1386, 0.9227, 0.09399, 0.9152, 0.09075, 0.9206, 0.08206, 0.9241, 0.08587, 0.933, 0.289, 0.9129, 0.2856, 0.921, 0.2337, 0.9422, 0.2347, 0.9422, 0.2347, 0.921, 0.2337, 0.9134, 0.1386, 0.938, 0.1394, 0.9422, 0.09261, 0.9227, 0.09399, 0.9241, 0.08587, 0.9408, 0.08106, 0.8857, 0.2834, 0.8804, 0.2839, 0.8727, 0.2308, 0.8789, 0.2269, 0.8789, 0.2269, 0.8727, 0.2308, 0.8842, 0.1323, 0.889, 0.1292, 0.8812, 0.08503, 0.8746, 0.089, 0.8694, 0.08017, 0.873, 0.07678, 0.852, 0.9118, 0.8685, 0.9242, 0.8642, 0.9302, 0.8481, 0.9157, 0.8406, 0.9271, 0.8475, 0.9453, 0.8368, 0.9686, 0.8313, 0.9358, 0.8096, 0.9181, 0.8172, 0.9113, 0.8231, 0.9303, 0.8153, 0.9312, 0.9083, 0.08678, 0.8812, 0.08503, 0.8908, 0.06556, 0.9004, 0.07159, 0.8481, 0.9157, 0.8642, 0.9302, 0.8475, 0.9453, 0.8406, 0.9271, 0.8812, 0.08503, 0.873, 0.07678, 0.8806, 0.0635, 0.8908, 0.06556, 0.9335, 0.06595, 0.9174, 0.07824, 0.9104, 0.06817, 0.918, 0.04857, 0.9174, 0.07824, 0.9083, 0.08678, 0.9004, 0.07159, 0.9104, 0.06817, 0.8313, 0.9358, 0.8368, 0.9686, 0.8298, 0.9688, 0.8309, 0.9361, 0.8246, 0.938, 0.8297, 0.935, 0.8298, 0.9356, 0.8256, 0.9386, 0.9004, 0.07159, 0.8908, 0.06556, 0.8931, 0.05734, 0.8984, 0.06053, 0.8153, 0.9312, 0.8231, 0.9303, 0.8246, 0.938, 0.8165, 0.968, 0.918, 0.04857, 0.9104, 0.06817, 0.9, 0.05938, 0.906, 0.02405, 0.8316, 0.9246, 0.8406, 0.9271, 0.8313, 0.9358, 0.8297, 0.935, 0.8908, 0.06556, 0.8806, 0.0635, 0.8863, 0.02371, 0.8931, 0.05734, 0.8231, 0.9303, 0.8316, 0.9246, 0.8297, 0.935, 0.8246, 0.938, 0.8256, 0.9386, 0.8298, 0.9356, 0.8309, 0.9361, 0.8298, 0.9688, 0.8984, 0.05995, 0.8942, 0.05676, 0.8991, 0.02328, 0.8995, 0.05913, 0.9, 0.05938, 0.8984, 0.06053, 0.8984, 0.05995, 0.8995, 0.05913, 0.8984, 0.06053, 0.8931, 0.05734, 0.8942, 0.05676, 0.8984, 0.05995, 0.8165, 0.968, 0.8246, 0.938, 0.8256, 0.9386, 0.8298, 0.9688, 0.906, 0.02405, 0.9, 0.05938, 0.8995, 0.05913, 0.8991, 0.02328, 0.8297, 0.935, 0.8313, 0.9358, 0.8309, 0.9361, 0.8298, 0.9356, 0.8931, 0.05734, 0.8863, 0.02371, 0.8991, 0.02328, 0.8942, 0.05676, 0.4345, 0.8085, 0.4345, 0.7463, 0.5082, 0.7463, 0.5082, 0.8085, 0.02328, 0.823, 0.02328, 0.7608, 0.09704, 0.7608, 0.09704, 0.823, 0.02328, 0.8649, 0.02328, 0.8436, 0.09704, 0.8436, 0.09704, 0.8649, 0.4345, 0.8504, 0.4345, 0.8291, 0.5082, 0.8291, 0.5082, 0.8504, 0.02328, 0.8436, 0.02328, 0.823, 0.09704, 0.823, 0.09704, 0.8436, 0.4345, 0.8291, 0.4345, 0.8085, 0.5082, 0.8085, 0.5082, 0.8291, 0.5951, 0.5058, 0.5953, 0.5281, 0.5724, 0.5282, 0.5724, 0.5058, 0.5953, 0.5281, 0.5957, 0.5493, 0.5725, 0.55, 0.5724, 0.5282, 0.7293, 0.5336, 0.7285, 0.5127, 0.7506, 0.5117, 0.7516, 0.5328, 0.7266, 0.4718, 0.727, 0.4559, 0.7447, 0.4492, 0.7484, 0.4698, 0.7196, 0.474, 0.7208, 0.4565, 0.727, 0.4559, 0.7266, 0.4718, 0.722, 0.5335, 0.7211, 0.5135, 0.7285, 0.5127, 0.7293, 0.5336, 0.6029, 0.5286, 0.6028, 0.5489, 0.5957, 0.5493, 0.5953, 0.5281, 0.6028, 0.5073, 0.6029, 0.5286, 0.5953, 0.5281, 0.5951, 0.5058, 0.725, 0.5926, 0.722, 0.5335, 0.7293, 0.5336, 0.7322, 0.5931, 0.7208, 0.4565, 0.6853, 0.4064, 0.6896, 0.4034, 0.727, 0.4559, 0.6387, 0.4087, 0.6011, 0.4682, 0.594, 0.4678, 0.6336, 0.4054, 0.6015, 0.6037, 0.6383, 0.6561, 0.6338, 0.6592, 0.5951, 0.6044, 0.6028, 0.5489, 0.6015, 0.6037, 0.5951, 0.6044, 0.5957, 0.5493, 0.6853, 0.6531, 0.725, 0.5926, 0.7322, 0.5931, 0.6905, 0.6566, 0.4595, 0.2524, 0.4001, 0.2524, 0.4001, 0.242, 0.4595, 0.242, 0.3325, 0.7478, 0.3525, 0.7474, 0.3561, 0.8253, 0.3308, 0.8267, 0.3415, 0.2524, 0.3228, 0.2524, 0.3228, 0.242, 0.3415, 0.242, 0.3415, 0.2607, 0.3228, 0.2607, 0.3228, 0.2524, 0.3415, 0.2524, 0.4001, 0.2607, 0.3805, 0.2607, 0.3805, 0.2524, 0.4001, 0.2524, 0.4595, 0.2607, 0.4001, 0.2607, 0.4001, 0.2524, 0.4595, 0.2524, 0.02516, 0.1917, 0.02515, 0.1842, 0.03849, 0.1839, 0.03821, 0.1917, 0.8144, 0.08777, 0.8171, 0.1491, 0.7997, 0.1493, 0.7971, 0.0892, 0.8172, 0.1567, 0.8172, 0.163, 0.7997, 0.1629, 0.7997, 0.1567, 0.02328, 0.2599, 0.02514, 0.1978, 0.03843, 0.1981, 0.0403, 0.2628, 0.8171, 0.1491, 0.8172, 0.1567, 0.7997, 0.1567, 0.7997, 0.1493, 0.02514, 0.1978, 0.02516, 0.1917, 0.03821, 0.1917, 0.03843, 0.1981, 0.02515, 0.1842, 0.0233, 0.1235, 0.04044, 0.1205, 0.03849, 0.1839, 0.8172, 0.163, 0.8152, 0.2257, 0.7977, 0.2244, 0.7997, 0.1629, 0.04084, 0.2979, 0.03741, 0.2904, 0.0403, 0.2628, 0.05385, 0.2652, 0.8152, 0.2257, 0.8013, 0.2455, 0.7951, 0.2542, 0.7977, 0.2244, 0.3525, 0.7474, 0.3621, 0.7466, 0.3652, 0.8296, 0.3561, 0.8253, 0.6053, 0.2515, 0.585, 0.2515, 0.585, 0.2422, 0.6053, 0.2422, 0.5653, 0.2515, 0.506, 0.2515, 0.506, 0.2422, 0.5653, 0.2422, 0.5653, 0.2773, 0.506, 0.2773, 0.506, 0.2515, 0.5653, 0.2515, 0.6053, 0.2773, 0.585, 0.2773, 0.585, 0.2515, 0.6053, 0.2515, 0.585, 0.2773, 0.5653, 0.2773, 0.5653, 0.2515, 0.585, 0.2515, 0.8005, 0.5283, 0.8005, 0.5205, 0.8164, 0.5207, 0.8164, 0.5283, 0.2309, 0.1915, 0.2299, 0.1829, 0.2631, 0.1837, 0.2633, 0.1914, 0.2179, 0.2696, 0.23, 0.1986, 0.2631, 0.1978, 0.2609, 0.2622, 0.8042, 0.5991, 0.8006, 0.5348, 0.8164, 0.5345, 0.8201, 0.5974, 0.8006, 0.5348, 0.8005, 0.5283, 0.8164, 0.5283, 0.8164, 0.5345, 0.23, 0.1986, 0.2309, 0.1915, 0.2633, 0.1914, 0.2631, 0.1978, 0.2299, 0.1829, 0.2186, 0.1134, 0.2608, 0.1206, 0.2631, 0.1837, 0.8005, 0.5205, 0.8035, 0.4577, 0.8194, 0.4595, 0.8164, 0.5207, 0.2509, 0.3126, 0.2179, 0.2696, 0.2609, 0.2622, 0.2619, 0.2893, 0.8454, 0.6468, 0.8258, 0.6267, 0.8201, 0.5974, 0.8595, 0.5915, 0.3652, 0.8296, 0.3874, 0.8318, 0.367, 0.9093, 0.3592, 0.892, 0.5919, 0.8021, 0.6021, 0.7975, 0.6004, 0.8621, 0.5934, 0.8628, 0.6267, 0.7186, 0.6377, 0.7179, 0.6381, 0.8048, 0.6277, 0.7981, 0.6066, 0.7184, 0.6267, 0.7186, 0.6277, 0.7981, 0.6021, 0.7975, 0.3621, 0.7466, 0.3879, 0.7463, 0.3874, 0.8318, 0.3652, 0.8296, 0.5724, 0.7175, 0.5957, 0.7175, 0.5919, 0.8021, 0.5724, 0.8023, 0.3228, 0.7474, 0.3325, 0.7478, 0.3308, 0.8267, 0.3228, 0.8312, 0.5957, 0.7175, 0.6066, 0.7184, 0.6021, 0.7975, 0.5919, 0.8021, 0.5994, 0.8656, 0.6112, 0.8729, 0.601, 0.8765, 0.5994, 0.8712, 0.3541, 0.8933, 0.3572, 0.8938, 0.3547, 0.9004, 0.3537, 0.9001, 0.3228, 0.8312, 0.3308, 0.8267, 0.34, 0.8969, 0.3352, 0.9044, 0.5724, 0.8023, 0.5919, 0.8021, 0.5934, 0.8628, 0.5819, 0.8785, 0.6277, 0.7981, 0.6381, 0.8048, 0.6179, 0.8817, 0.6136, 0.8712, 0.3308, 0.8267, 0.3561, 0.8253, 0.3541, 0.8905, 0.34, 0.8969, 0.3561, 0.8253, 0.3652, 0.8296, 0.3592, 0.892, 0.3541, 0.8905, 0.6021, 0.7975, 0.6277, 0.7981, 0.6136, 0.8712, 0.6004, 0.8621, 0.6132, 0.879, 0.6112, 0.8729, 0.6136, 0.8712, 0.6179, 0.8817, 0.5994, 0.8656, 0.5948, 0.8652, 0.5934, 0.8628, 0.6004, 0.8621, 0.5948, 0.8652, 0.5878, 0.8772, 0.5819, 0.8785, 0.5934, 0.8628, 0.6112, 0.8729, 0.5994, 0.8656, 0.6004, 0.8621, 0.6136, 0.8712, 0.3423, 0.8998, 0.3404, 0.9029, 0.3352, 0.9044, 0.34, 0.8969, 0.3572, 0.8938, 0.3541, 0.8933, 0.3541, 0.8905, 0.3592, 0.892, 0.3634, 0.9078, 0.3572, 0.8938, 0.3592, 0.892, 0.367, 0.9093, 0.3541, 0.8933, 0.3423, 0.8998, 0.34, 0.8969, 0.3541, 0.8905, 0.5994, 0.8712, 0.601, 0.8765, 0.5986, 0.881, 0.598, 0.8718, 0.3501, 0.9043, 0.3537, 0.9001, 0.3547, 0.9004, 0.3509, 0.9078, 0.5948, 0.8652, 0.5994, 0.8656, 0.5994, 0.8712, 0.598, 0.8718, 0.3572, 0.8938, 0.3634, 0.9078, 0.3509, 0.9078, 0.3547, 0.9004, 0.3404, 0.9029, 0.3423, 0.8998, 0.3501, 0.9043, 0.3509, 0.9078, 0.5878, 0.8772, 0.5948, 0.8652, 0.598, 0.8718, 0.5986, 0.881, 0.6112, 0.8729, 0.6132, 0.879, 0.5986, 0.881, 0.601, 0.8765, 0.3423, 0.8998, 0.3541, 0.8933, 0.3537, 0.9001, 0.3501, 0.9043, 0.624, 0.2773, 0.6053, 0.2773, 0.6053, 0.2515, 0.624, 0.2515, 0.624, 0.2515, 0.6053, 0.2515, 0.6053, 0.2422, 0.624, 0.2422, 0.3805, 0.2607, 0.3602, 0.2607, 0.3602, 0.2524, 0.3805, 0.2524, 0.3805, 0.2524, 0.3602, 0.2524, 0.3602, 0.242, 0.3805, 0.242, 0.6026, 0.4876, 0.6028, 0.5073, 0.5951, 0.5058, 0.5949, 0.4855, 0.7211, 0.5135, 0.7202, 0.4928, 0.7275, 0.491, 0.7285, 0.5127, 0.7285, 0.5127, 0.7275, 0.491, 0.7496, 0.4899, 0.7506, 0.5117, 0.5949, 0.4855, 0.5951, 0.5058, 0.5724, 0.5058, 0.5725, 0.4851, 0.4345, 0.87, 0.4345, 0.8504, 0.5082, 0.8504, 0.5082, 0.87, 0.02328, 0.8844, 0.02328, 0.8649, 0.09704, 0.8649, 0.09704, 0.8844, 0.624, 0.1565, 0.624, 0.2186, 0.6053, 0.2186, 0.6053, 0.1565, 0.624, 0.2422, 0.6053, 0.2422, 0.6053, 0.2186, 0.624, 0.2186, 0.3415, 0.06238, 0.3602, 0.06238, 0.3602, 0.08195, 0.3415, 0.08195, 0.624, 0.1428, 0.624, 0.1503, 0.6053, 0.1503, 0.6053, 0.1428, 0.624, 0.1503, 0.624, 0.1565, 0.6053, 0.1565, 0.6053, 0.1503, 0.624, 0.08195, 0.624, 0.1428, 0.6053, 0.1428, 0.6053, 0.08195, 0.3805, 0.08195, 0.3805, 0.1428, 0.3602, 0.1428, 0.3602, 0.08195, 0.3805, 0.1503, 0.3805, 0.1565, 0.3602, 0.1565, 0.3602, 0.1503, 0.3805, 0.1428, 0.3805, 0.1503, 0.3602, 0.1503, 0.3602, 0.1428, 0.585, 0.2773, 0.6053, 0.2773, 0.6053, 0.3456, 0.585, 0.3456, 0.3805, 0.242, 0.3602, 0.242, 0.3602, 0.2186, 0.3805, 0.2186, 0.585, 0.02328, 0.6053, 0.02328, 0.6053, 0.08195, 0.585, 0.08195, 0.3805, 0.3456, 0.3602, 0.3456, 0.3602, 0.2773, 0.3805, 0.2773, 0.3805, 0.1565, 0.3805, 0.2186, 0.3602, 0.2186, 0.3602, 0.1565, 0.6427, 0.08195, 0.6427, 0.1428, 0.624, 0.1428, 0.624, 0.08195, 0.6427, 0.1503, 0.6427, 0.1565, 0.624, 0.1565, 0.624, 0.1503, 0.6427, 0.1428, 0.6427, 0.1503, 0.624, 0.1503, 0.624, 0.1428, 0.3228, 0.06238, 0.3415, 0.06238, 0.3415, 0.08195, 0.3228, 0.08195, 0.6427, 0.2422, 0.624, 0.2422, 0.624, 0.2186, 0.6427, 0.2186, 0.6427, 0.1565, 0.6427, 0.2186, 0.624, 0.2186, 0.624, 0.1565, 0.02328, 0.904, 0.02328, 0.8844, 0.09704, 0.8844, 0.09704, 0.904, 0.4345, 0.8896, 0.4345, 0.87, 0.5082, 0.87, 0.5082, 0.8896, 0.594, 0.4678, 0.5949, 0.4855, 0.5725, 0.4851, 0.5732, 0.4642, 0.6011, 0.4682, 0.6026, 0.4876, 0.5949, 0.4855, 0.594, 0.4678, 0.6427, 0.2515, 0.624, 0.2515, 0.624, 0.2422, 0.6427, 0.2422, 0.6427, 0.2773, 0.624, 0.2773, 0.624, 0.2515, 0.6427, 0.2515, 0.3602, 0.2607, 0.3415, 0.2607, 0.3415, 0.2524, 0.3602, 0.2524, 0.3602, 0.2524, 0.3415, 0.2524, 0.3415, 0.242, 0.3602, 0.242, 0.7202, 0.4928, 0.7196, 0.474, 0.7266, 0.4718, 0.7275, 0.491, 0.7275, 0.491, 0.7266, 0.4718, 0.7484, 0.4698, 0.7496, 0.4899, 0.3602, 0.08195, 0.3602, 0.1428, 0.3415, 0.1428, 0.3415, 0.08195, 0.3602, 0.1503, 0.3602, 0.1565, 0.3415, 0.1565, 0.3415, 0.1503, 0.3602, 0.1428, 0.3602, 0.1503, 0.3415, 0.1503, 0.3415, 0.1428, 0.6053, 0.2773, 0.624, 0.2773, 0.624, 0.3456, 0.6053, 0.3456, 0.3602, 0.242, 0.3415, 0.242, 0.3415, 0.2186, 0.3602, 0.2186, 0.6053, 0.02328, 0.624, 0.02328, 0.624, 0.08195, 0.6053, 0.08195, 0.3602, 0.3456, 0.3415, 0.3456, 0.3415, 0.2773, 0.3602, 0.2773, 0.3602, 0.1565, 0.3602, 0.2186, 0.3415, 0.2186, 0.3415, 0.1565, 0.707, 0.7184, 0.7157, 0.7193, 0.7137, 0.7521, 0.7051, 0.7561, 0.3228, 0.03969, 0.3415, 0.03969, 0.3415, 0.06238, 0.3228, 0.06238, 0.3415, 0.03969, 0.3602, 0.03969, 0.3602, 0.06238, 0.3415, 0.06238, 0.3805, 0.2703, 0.3602, 0.2703, 0.3602, 0.2607, 0.3805, 0.2607, 0.0448, 0.3066, 0.04084, 0.2979, 0.05385, 0.2652, 0.06951, 0.2681, 0.4595, 0.2703, 0.4001, 0.2703, 0.4001, 0.2607, 0.4595, 0.2607, 0.4001, 0.2703, 0.3805, 0.2703, 0.3805, 0.2607, 0.4001, 0.2607, 0.3415, 0.2703, 0.3228, 0.2703, 0.3228, 0.2607, 0.3415, 0.2607, 0.3805, 0.03969, 0.4001, 0.03969, 0.4001, 0.06238, 0.3805, 0.06238, 0.3602, 0.03969, 0.3805, 0.03969, 0.3805, 0.06238, 0.3602, 0.06238, 0.03821, 0.1917, 0.03849, 0.1839, 0.04914, 0.1836, 0.04861, 0.1917, 0.7971, 0.0892, 0.7997, 0.1493, 0.7861, 0.1494, 0.7838, 0.09055, 0.7997, 0.1567, 0.7997, 0.1629, 0.7861, 0.1629, 0.7861, 0.1568, 0.0403, 0.2628, 0.03843, 0.1981, 0.04903, 0.1984, 0.05385, 0.2652, 0.7997, 0.1493, 0.7997, 0.1567, 0.7861, 0.1568, 0.7861, 0.1494, 0.03843, 0.1981, 0.03821, 0.1917, 0.04861, 0.1917, 0.04903, 0.1984, 0.4001, 0.03969, 0.4595, 0.03969, 0.4595, 0.06238, 0.4001, 0.06238, 0.03849, 0.1839, 0.04044, 0.1205, 0.05409, 0.118, 0.04914, 0.1836, 0.7997, 0.1629, 0.7977, 0.2244, 0.7842, 0.2234, 0.7861, 0.1629, 0.04101, 0.08542, 0.06986, 0.115, 0.05409, 0.118, 0.03158, 0.1059, 0.7977, 0.2244, 0.7951, 0.2542, 0.7901, 0.2609, 0.7842, 0.2234, 0.788, 0.05266, 0.8028, 0.07131, 0.7838, 0.09055, 0.769, 0.09227, 0.7771, 0.03976, 0.788, 0.05266, 0.769, 0.09227, 0.7585, 0.09341, 0.04781, 0.07055, 0.08123, 0.1128, 0.06986, 0.115, 0.04101, 0.08542, 0.4001, 0.02328, 0.4595, 0.02328, 0.4595, 0.03969, 0.4001, 0.03969, 0.3602, 0.02328, 0.3805, 0.02328, 0.3805, 0.03969, 0.3602, 0.03969, 0.3805, 0.02328, 0.4001, 0.02328, 0.4001, 0.03969, 0.3805, 0.03969, 0.3415, 0.2773, 0.3228, 0.2773, 0.3228, 0.2703, 0.3415, 0.2703, 0.4001, 0.2773, 0.3805, 0.2773, 0.3805, 0.2703, 0.4001, 0.2703, 0.4595, 0.2773, 0.4001, 0.2773, 0.4001, 0.2703, 0.4595, 0.2703, 0.04767, 0.3129, 0.0448, 0.3066, 0.06951, 0.2681, 0.08081, 0.2703, 0.3805, 0.2773, 0.3602, 0.2773, 0.3602, 0.2703, 0.3805, 0.2703, 0.3415, 0.02328, 0.3602, 0.02328, 0.3602, 0.03969, 0.3415, 0.03969, 0.3228, 0.02328, 0.3415, 0.02328, 0.3415, 0.03969, 0.3228, 0.03969, 0.3602, 0.2773, 0.3415, 0.2773, 0.3415, 0.2703, 0.3602, 0.2703, 0.04861, 0.1917, 0.04914, 0.1836, 0.06147, 0.1833, 0.06066, 0.1917, 0.7838, 0.09055, 0.7861, 0.1494, 0.7705, 0.1494, 0.769, 0.09227, 0.7861, 0.1568, 0.7861, 0.1629, 0.7704, 0.1628, 0.7704, 0.1567, 0.05385, 0.2652, 0.04903, 0.1984, 0.0613, 0.1986, 0.06951, 0.2681, 0.7861, 0.1494, 0.7861, 0.1568, 0.7704, 0.1567, 0.7705, 0.1494, 0.04903, 0.1984, 0.04861, 0.1917, 0.06066, 0.1917, 0.0613, 0.1986, 0.04914, 0.1836, 0.05409, 0.118, 0.06986, 0.115, 0.06147, 0.1833, 0.7861, 0.1629, 0.7842, 0.2234, 0.7689, 0.2221, 0.7704, 0.1628, 0.7842, 0.2234, 0.7901, 0.2609, 0.7842, 0.2687, 0.7689, 0.2221, 0.7137, 0.7521, 0.7355, 0.7503, 0.7356, 0.9049, 0.714, 0.9041, 0.7157, 0.7193, 0.7313, 0.719, 0.7355, 0.7503, 0.7137, 0.7521, 0.7313, 0.719, 0.7395, 0.7176, 0.7441, 0.754, 0.7355, 0.7503, 0.6873, 0.7173, 0.707, 0.7184, 0.7051, 0.7561, 0.6853, 0.7556, 0.7356, 0.9049, 0.7441, 0.9104, 0.7327, 0.9452, 0.7251, 0.9443, 0.7355, 0.7503, 0.7441, 0.754, 0.7441, 0.9104, 0.7356, 0.9049, 0.6853, 0.7556, 0.7051, 0.7561, 0.7053, 0.9083, 0.6865, 0.9098, 0.7051, 0.7561, 0.7137, 0.7521, 0.714, 0.9041, 0.7053, 0.9083, 0.6951, 0.9447, 0.7086, 0.9393, 0.7112, 0.9505, 0.7062, 0.9598, 0.6865, 0.9098, 0.7053, 0.9083, 0.7086, 0.9393, 0.6951, 0.9447, 0.7053, 0.9083, 0.714, 0.9041, 0.7146, 0.9412, 0.7086, 0.9393, 0.714, 0.9041, 0.7356, 0.9049, 0.7251, 0.9443, 0.7146, 0.9412, 0.713, 0.9513, 0.7191, 0.956, 0.718, 0.9552, 0.7143, 0.9523, 0.7086, 0.9393, 0.7146, 0.9412, 0.7134, 0.9501, 0.7112, 0.9505, 0.7146, 0.9412, 0.7251, 0.9443, 0.7207, 0.9548, 0.7134, 0.9501, 0.7251, 0.9443, 0.7327, 0.9452, 0.7217, 0.9598, 0.7207, 0.9548, 0.713, 0.9513, 0.712, 0.9516, 0.7112, 0.9505, 0.7134, 0.9501, 0.7192, 0.9575, 0.7191, 0.956, 0.7207, 0.9548, 0.7217, 0.9598, 0.712, 0.9516, 0.7094, 0.9586, 0.7062, 0.9598, 0.7112, 0.9505, 0.7191, 0.956, 0.713, 0.9513, 0.7134, 0.9501, 0.7207, 0.9548, 0.7114, 0.9532, 0.7143, 0.9523, 0.7136, 0.9571, 0.7126, 0.9573, 0.7191, 0.956, 0.7192, 0.9575, 0.7181, 0.9572, 0.718, 0.9552, 0.7094, 0.9586, 0.712, 0.9516, 0.7114, 0.9532, 0.7101, 0.9569, 0.712, 0.9516, 0.713, 0.9513, 0.7143, 0.9523, 0.7114, 0.9532, 0.1436, 0.7774, 0.2039, 0.7774, 0.2039, 0.7995, 0.1436, 0.7995, 0.7143, 0.9523, 0.718, 0.9552, 0.715, 0.9579, 0.7136, 0.9571, 0.718, 0.9552, 0.7181, 0.9572, 0.7157, 0.959, 0.715, 0.9579, 0.7101, 0.9569, 0.7114, 0.9532, 0.7126, 0.9573, 0.7113, 0.9582, 0.2039, 0.8776, 0.1436, 0.8776, 0.1436, 0.8555, 0.2039, 0.8555, 0.9351, 0.9442, 0.9351, 0.9508, 0.923, 0.9749, 0.923, 0.9201, 0.9426, 0.7273, 0.9566, 0.7279, 0.9576, 0.7462, 0.9435, 0.7458, 0.2039, 0.8357, 0.1436, 0.8357, 0.1436, 0.8193, 0.2039, 0.8193, 0.9385, 0.9508, 0.9384, 0.9442, 0.9505, 0.9201, 0.9506, 0.9749, 0.9384, 0.9442, 0.9351, 0.9442, 0.923, 0.9201, 0.9505, 0.9201, 0.9351, 0.9508, 0.9384, 0.9508, 0.9505, 0.9749, 0.923, 0.9749, 0.9562, 0.853, 0.9767, 0.8566, 0.9585, 0.8736, 0.9421, 0.8533, 0.939, 0.8726, 0.923, 0.8562, 0.9435, 0.7458, 0.9412, 0.7665, 0.923, 0.7495, 0.9576, 0.7462, 0.9767, 0.7491, 0.9607, 0.7654, 0.9235, 0.7241, 0.9331, 0.707, 0.9426, 0.7273, 0.9762, 0.8312, 0.9571, 0.8344, 0.9666, 0.8141, 0.9566, 0.7279, 0.965, 0.7059, 0.9767, 0.7237, 0.923, 0.8309, 0.9347, 0.813, 0.9431, 0.835, 0.9585, 0.8736, 0.939, 0.8726, 0.9421, 0.8533, 0.9562, 0.853, 0.9435, 0.7458, 0.9576, 0.7462, 0.9607, 0.7654, 0.9412, 0.7665, 0.1436, 0.7995, 0.2039, 0.7995, 0.2039, 0.8193, 0.1436, 0.8193, 0.1436, 0.8357, 0.2039, 0.8357, 0.2039, 0.8555, 0.1436, 0.8555, 0.9426, 0.7273, 0.9435, 0.7458, 0.923, 0.7495, 0.9235, 0.7241, 0.9767, 0.7237, 0.9767, 0.7491, 0.9576, 0.7462, 0.9566, 0.7279, 0.9431, 0.835, 0.9421, 0.8533, 0.923, 0.8562, 0.923, 0.8309, 0.9562, 0.853, 0.9571, 0.8344, 0.9762, 0.8312, 0.9767, 0.8566, 0.9571, 0.8344, 0.9431, 0.835, 0.9347, 0.813, 0.9666, 0.8141, 0.2039, 0.7774, 0.1436, 0.7774, 0.1464, 0.7608, 0.2011, 0.7608, 0.9566, 0.7279, 0.9426, 0.7273, 0.9331, 0.707, 0.965, 0.7059, 0.1436, 0.8776, 0.2039, 0.8776, 0.2011, 0.8942, 0.1464, 0.8942, 0.9431, 0.835, 0.9571, 0.8344, 0.9562, 0.853, 0.9421, 0.8533])
me_cube_001.materials.append(mat_material_005)
me_cube_001.update()
me_cylinder_001 = bpy.data.meshes.new('Cylinder.001')
me_cylinder_001.from_pydata([(0.0, 1.0, -1.0), (0.0, 1.0, 1.0), (0.7818, 0.6235, -1.0), (0.7818, 0.6235, 1.0), (0.9749, -0.2225, -1.0), (0.9749, -0.2225, 1.0), (0.4339, -0.901, -1.0), (0.4339, -0.901, 1.0), (-0.4339, -0.901, -1.0), (-0.4339, -0.901, 1.0), (-0.9749, -0.2225, -1.0), (-0.9749, -0.2225, 1.0), (-0.7818, 0.6235, -1.0), (-0.7818, 0.6235, 1.0), (0.0, 2.188, 10.13), (0.0, 3.54, 7.478), (0.0, 3.54, 4.203), (0.0, 2.188, 1.553), (1.71, 1.364, 10.13), (2.768, 2.207, 7.478), (2.768, 2.207, 4.203), (1.71, 1.364, 1.553), (2.133, -0.4868, 10.13), (3.451, -0.7877, 7.478), (3.451, -0.7877, 4.203), (2.133, -0.4868, 1.553), (0.9492, -1.971, 10.13), (1.536, -3.189, 7.478), (1.536, -3.189, 4.203), (0.9492, -1.971, 1.553), (0.0, 0.0, 11.14), (-0.9492, -1.971, 10.13), (-1.536, -3.189, 7.478), (-1.536, -3.189, 4.203), (-0.9492, -1.971, 1.553), (-2.133, -0.4868, 10.13), (-3.451, -0.7877, 7.478), (-3.451, -0.7877, 4.203), (-2.133, -0.4868, 1.553), (-1.71, 1.364, 10.13), (-2.768, 2.207, 7.478), (-2.768, 2.207, 4.203), (-1.71, 1.364, 1.553)], [], [(0, 1, 3, 2), (2, 3, 5, 4), (4, 5, 7, 6), (6, 7, 9, 8), (8, 9, 11, 10), (7, 5, 25, 29), (10, 11, 13, 12), (12, 13, 1, 0), (0, 2, 4, 6, 8, 10, 12), (16, 15, 19, 20), (14, 30, 18), (17, 16, 20, 21), (15, 14, 18, 19), (20, 19, 23, 24), (18, 30, 22), (21, 20, 24, 25), (19, 18, 22, 23), (24, 23, 27, 28), (22, 30, 26), (25, 24, 28, 29), (23, 22, 26, 27), (28, 27, 32, 33), (26, 30, 31), (29, 28, 33, 34), (27, 26, 31, 32), (33, 32, 36, 37), (31, 30, 35), (34, 33, 37, 38), (32, 31, 35, 36), (37, 36, 40, 41), (35, 30, 39), (38, 37, 41, 42), (36, 35, 39, 40), (41, 40, 15, 16), (39, 30, 14), (42, 41, 16, 17), (40, 39, 14, 15), (21, 17, 1, 3), (17, 1, 13, 42), (42, 13, 11, 38), (38, 11, 9, 34), (34, 9, 7, 29), (5, 3, 21, 25)])
_uv = me_cylinder_001.uv_layers.new(name='UVMap')
_uv.uv.foreach_set('vector', [0.7559, 0.2772, 0.8565, 0.2772, 0.8565, 0.3209, 0.7559, 0.3209, 0.7559, 0.01531, 0.8565, 0.01531, 0.8565, 0.05896, 0.7559, 0.05896, 0.7559, 0.05896, 0.8565, 0.05896, 0.8565, 0.1026, 0.7559, 0.1026, 0.7559, 0.1026, 0.8565, 0.1026, 0.8565, 0.1463, 0.7559, 0.1463, 0.7559, 0.1463, 0.8565, 0.1463, 0.8565, 0.1899, 0.7559, 0.1899, 0.6294, 0.5884, 0.6686, 0.632, 0.6112, 0.6914, 0.5651, 0.6191, 0.7559, 0.1899, 0.8565, 0.1899, 0.8565, 0.2336, 0.7559, 0.2336, 0.7559, 0.2336, 0.8565, 0.2336, 0.8565, 0.2772, 0.7559, 0.2772, 0.79, 0.3515, 0.8326, 0.3612, 0.8515, 0.4006, 0.8326, 0.4399, 0.79, 0.4496, 0.7559, 0.4224, 0.7559, 0.3787, 0.3816, 0.2525, 0.2359, 0.3106, 0.0826, 0.1566, 0.3476, 0.01531, 0.1456, 0.42, 0.1022, 0.5971, 0.01531, 0.3948, 0.5569, 0.2684, 0.3816, 0.2525, 0.3476, 0.01531, 0.6374, 0.1109, 0.2359, 0.3106, 0.1456, 0.42, 0.01531, 0.3948, 0.0826, 0.1566, 0.5822, 0.9339, 0.3294, 0.9847, 0.3579, 0.7825, 0.4967, 0.7654, 0.1161, 0.8343, 0.1022, 0.5971, 0.2256, 0.7324, 0.7091, 0.7596, 0.5822, 0.9339, 0.4967, 0.7654, 0.6112, 0.6914, 0.3294, 0.9847, 0.1161, 0.8343, 0.2256, 0.7324, 0.3579, 0.7825, 0.4967, 0.7654, 0.3579, 0.7825, 0.3611, 0.6673, 0.4618, 0.6562, 0.2256, 0.7324, 0.1022, 0.5971, 0.2593, 0.6545, 0.6112, 0.6914, 0.4967, 0.7654, 0.4618, 0.6562, 0.5651, 0.6191, 0.3579, 0.7825, 0.2256, 0.7324, 0.2593, 0.6545, 0.3611, 0.6673, 0.4618, 0.6562, 0.3611, 0.6673, 0.353, 0.5799, 0.4417, 0.5676, 0.2593, 0.6545, 0.1022, 0.5971, 0.2643, 0.589, 0.5651, 0.6191, 0.4618, 0.6562, 0.4417, 0.5676, 0.5443, 0.5465, 0.3611, 0.6673, 0.2593, 0.6545, 0.2643, 0.589, 0.353, 0.5799, 0.4417, 0.5676, 0.353, 0.5799, 0.3339, 0.4992, 0.4248, 0.4813, 0.2643, 0.589, 0.1022, 0.5971, 0.2499, 0.5298, 0.5443, 0.5465, 0.4417, 0.5676, 0.4248, 0.4813, 0.5357, 0.4683, 0.353, 0.5799, 0.2643, 0.589, 0.2499, 0.5298, 0.3339, 0.4992, 0.4248, 0.4813, 0.3339, 0.4992, 0.3023, 0.4147, 0.4065, 0.3845, 0.2499, 0.5298, 0.1022, 0.5971, 0.2136, 0.4719, 0.5357, 0.4683, 0.4248, 0.4813, 0.4065, 0.3845, 0.5373, 0.3793, 0.3339, 0.4992, 0.2499, 0.5298, 0.2136, 0.4719, 0.3023, 0.4147, 0.4065, 0.3845, 0.3023, 0.4147, 0.2359, 0.3106, 0.3816, 0.2525, 0.2136, 0.4719, 0.1022, 0.5971, 0.1456, 0.42, 0.5373, 0.3793, 0.4065, 0.3845, 0.3816, 0.2525, 0.5569, 0.2684, 0.3023, 0.4147, 0.2136, 0.4719, 0.1456, 0.42, 0.2359, 0.3106, 0.6374, 0.1109, 0.5569, 0.2684, 0.6671, 0.3091, 0.7253, 0.2358, 0.5569, 0.2684, 0.6671, 0.3091, 0.6376, 0.3873, 0.5373, 0.3793, 0.5373, 0.3793, 0.6376, 0.3873, 0.6237, 0.4609, 0.5357, 0.4683, 0.5357, 0.4683, 0.6237, 0.4609, 0.6209, 0.528, 0.5443, 0.5465, 0.5443, 0.5465, 0.6209, 0.528, 0.6294, 0.5884, 0.5651, 0.6191, 0.6686, 0.632, 0.7253, 0.6595, 0.7091, 0.7596, 0.6112, 0.6914])
me_cylinder_001.materials.append(mat_material_002)
me_cylinder_001.update()
me_cylinder_002 = bpy.data.meshes.new('Cylinder.002')
me_cylinder_002.from_pydata([(0.0, 1.0, -1.0), (0.0, 0.8081, 1.0), (0.9511, 0.309, -1.0), (0.7685, 0.2497, 1.0), (0.5878, -0.809, -1.0), (0.475, -0.6538, 1.0), (-0.5878, -0.809, -1.0), (-0.475, -0.6538, 1.0), (-0.9511, 0.309, -1.0), (-0.7685, 0.2497, 1.0), (0.9511, 0.309, 1.0), (0.0, 1.0, 1.0), (0.5878, -0.809, 1.0), (-0.5878, -0.809, 1.0), (-0.9511, 0.309, 1.0), (0.481, 0.1563, 0.5789), (-8.882e-16, 0.5057, 0.5789), (0.2973, -0.4091, 0.5789), (-0.2973, -0.4091, 0.5789), (-0.481, 0.1563, 0.5789), (0.7685, 0.2497, 0.5789), (-8.882e-16, 0.8081, 0.5789), (0.475, -0.6538, 0.5789), (-0.475, -0.6538, 0.5789), (-0.7685, 0.2497, 0.5789), (0.4147, 0.1347, 0.716), (4.664e-10, 0.436, 0.716), (0.2563, -0.3527, 0.716), (-0.2563, -0.3527, 0.716), (-0.4147, 0.1347, 0.716), (0.481, 0.1563, 0.716), (4.664e-10, 0.5057, 0.716), (0.2973, -0.4091, 0.716), (-0.2973, -0.4091, 0.716), (-0.481, 0.1563, 0.716), (0.4147, 0.1347, 0.5104), (3.853e-09, 0.436, 0.5104), (0.2563, -0.3527, 0.5104), (-0.2563, -0.3527, 0.5104), (-0.4147, 0.1347, 0.5104), (0.0, 1.0, -1.0), (0.9511, 0.309, -1.0), (0.5878, -0.809, -1.0), (-0.5878, -0.809, -1.0), (-0.9511, 0.309, -1.0), (-0.9511, 0.309, 1.0), (-0.7685, 0.2497, 1.0), (-0.7685, 0.2497, 0.5789), (-0.481, 0.1563, 0.5789), (-0.481, 0.1563, 0.716), (-0.4147, 0.1347, 0.716), (-0.4147, 0.1347, 0.5104)], [], [(0, 11, 10, 2), (2, 10, 12, 4), (4, 12, 13, 6), (3, 1, 21, 20), (6, 13, 14, 8), (8, 14, 11, 0), (29, 34, 49, 50), (1, 3, 10, 11), (3, 5, 12, 10), (5, 7, 13, 12), (7, 9, 14, 13), (9, 1, 11, 14), (16, 19, 34, 31), (9, 7, 23, 24), (5, 3, 20, 22), (1, 9, 24, 21), (7, 5, 22, 23), (16, 15, 20, 21), (15, 17, 22, 20), (17, 18, 23, 22), (18, 19, 24, 23), (19, 16, 21, 24), (26, 29, 39, 36), (18, 17, 32, 33), (15, 16, 31, 30), (19, 18, 33, 34), (17, 15, 30, 32), (26, 25, 30, 31), (25, 27, 32, 30), (27, 28, 33, 32), (28, 29, 34, 33), (29, 26, 31, 34), (35, 36, 39, 38, 37), (28, 27, 37, 38), (25, 26, 36, 35), (29, 28, 38, 39), (27, 25, 35, 37), (40, 41, 42, 43, 44), (8, 0, 40, 44), (6, 8, 44, 43), (19, 24, 47, 48), (0, 2, 41, 40), (4, 6, 43, 42), (9, 14, 45, 46), (2, 4, 42, 41), (14, 8, 44, 45), (29, 39, 51, 50), (19, 34, 49, 48), (24, 9, 46, 47)])
_uv = me_cylinder_002.uv_layers.new(name='UVMap')
_uv.uv.foreach_set('vector', [0.05876, 0.1758, 0.3086, 0.1828, 0.2989, 0.3361, 0.06383, 0.3215, 0.06383, 0.3215, 0.2989, 0.3361, 0.286, 0.4782, 0.06541, 0.4574, 0.06541, 0.4574, 0.286, 0.4782, 0.271, 0.6108, 0.0621, 0.5811, 0.5698, 0.2306, 0.4952, 0.3588, 0.458, 0.3088, 0.5173, 0.2189, 0.0621, 0.5811, 0.271, 0.6108, 0.2563, 0.7292, 0.05477, 0.7042, 0.05466, 0.01802, 0.3121, 0.01802, 0.3086, 0.1828, 0.05876, 0.1758, 0.01843, 0.8441, 0.01836, 0.7065, 0.01823, 0.7066, 0.0183, 0.8442, 0.4952, 0.3588, 0.5698, 0.2306, 0.5936, 0.2351, 0.508, 0.3778, 0.5698, 0.2306, 0.5484, 0.09887, 0.5631, 0.08938, 0.5936, 0.2351, 0.5484, 0.09887, 0.4521, 0.03559, 0.4566, 0.01802, 0.5631, 0.08938, 0.4521, 0.03559, 0.3616, 0.05344, 0.3481, 0.04135, 0.4566, 0.01802, 0.3648, 0.3951, 0.4952, 0.3588, 0.508, 0.3778, 0.3569, 0.415, 0.4443, 0.6852, 0.3626, 0.7015, 0.3585, 0.6814, 0.4314, 0.6673, 0.3616, 0.05344, 0.4521, 0.03559, 0.4412, 0.07616, 0.3658, 0.08237, 0.5484, 0.09887, 0.5698, 0.2306, 0.5173, 0.2189, 0.5061, 0.1243, 0.4952, 0.3588, 0.3648, 0.3951, 0.3481, 0.3464, 0.458, 0.3088, 0.4521, 0.03559, 0.5484, 0.09887, 0.5061, 0.1243, 0.4412, 0.07616, 0.4443, 0.6852, 0.4964, 0.6122, 0.5298, 0.6247, 0.4587, 0.7168, 0.4964, 0.6122, 0.4838, 0.5275, 0.5143, 0.5105, 0.5298, 0.6247, 0.4838, 0.5275, 0.426, 0.4781, 0.4328, 0.451, 0.5143, 0.5105, 0.426, 0.4781, 0.3683, 0.4865, 0.3481, 0.4678, 0.4328, 0.451, 0.3626, 0.7015, 0.4443, 0.6852, 0.4587, 0.7168, 0.3481, 0.728, 0.4278, 0.6611, 0.3631, 0.6718, 0.3586, 0.6496, 0.4142, 0.6382, 0.426, 0.4781, 0.4838, 0.5275, 0.4681, 0.5369, 0.4213, 0.4929, 0.4964, 0.6122, 0.4443, 0.6852, 0.4314, 0.6673, 0.4758, 0.6087, 0.3683, 0.4865, 0.426, 0.4781, 0.4213, 0.4929, 0.3694, 0.4962, 0.4838, 0.5275, 0.4964, 0.6122, 0.4758, 0.6087, 0.4681, 0.5369, 0.4278, 0.6611, 0.4681, 0.6061, 0.4758, 0.6087, 0.4314, 0.6673, 0.4681, 0.6061, 0.4602, 0.5406, 0.4681, 0.5369, 0.4758, 0.6087, 0.4602, 0.5406, 0.4193, 0.4982, 0.4213, 0.4929, 0.4681, 0.5369, 0.4193, 0.4982, 0.3741, 0.5018, 0.3694, 0.4962, 0.4213, 0.4929, 0.3631, 0.6718, 0.4278, 0.6611, 0.4314, 0.6673, 0.3585, 0.6814, 0.7222, 0.03661, 0.7222, 0.09675, 0.665, 0.1153, 0.6296, 0.06668, 0.665, 0.01802, 0.4193, 0.4982, 0.4602, 0.5406, 0.4405, 0.5493, 0.4111, 0.5163, 0.4681, 0.6061, 0.4278, 0.6611, 0.4142, 0.6382, 0.4449, 0.5994, 0.3741, 0.5018, 0.4193, 0.4982, 0.4111, 0.5163, 0.3744, 0.5148, 0.4602, 0.5406, 0.4681, 0.6061, 0.4449, 0.5994, 0.4405, 0.5493, 0.6469, 0.451, 0.7781, 0.4937, 0.7781, 0.6316, 0.6469, 0.6742, 0.5659, 0.5626, 0.05466, 0.01802, 0.05876, 0.1758, 0.05859, 0.1758, 0.05447, 0.01802, 0.0621, 0.5811, 0.05477, 0.7042, 0.05465, 0.7042, 0.06197, 0.581, 0.01843, 0.5687, 0.01836, 0.431, 0.01823, 0.4311, 0.0183, 0.5688, 0.05876, 0.1758, 0.06383, 0.3215, 0.06368, 0.3215, 0.05859, 0.1758, 0.06541, 0.4574, 0.0621, 0.5811, 0.06197, 0.581, 0.06526, 0.4574, 0.0183, 0.2934, 0.01823, 0.1557, 0.01809, 0.1558, 0.01816, 0.2934, 0.06383, 0.3215, 0.06541, 0.4574, 0.06526, 0.4574, 0.06368, 0.3215, 0.01823, 0.1557, 0.01816, 0.01802, 0.01802, 0.0181, 0.01809, 0.1558, 0.01843, 0.8441, 0.01836, 0.9819, 0.01823, 0.982, 0.0183, 0.8442, 0.01843, 0.5687, 0.01836, 0.7065, 0.01823, 0.7066, 0.0183, 0.5688, 0.01836, 0.431, 0.0183, 0.2934, 0.01816, 0.2934, 0.01823, 0.4311])
me_cylinder_002.materials.append(mat_material_003)
me_cylinder_002.update()
me_cylinder_003 = bpy.data.meshes.new('Cylinder.003')
me_cylinder_003.from_pydata([(0.0, 1.0, -1.0), (0.0, 0.755, 1.0), (0.9511, 0.309, -1.0), (0.718, 0.2333, 1.0), (0.5878, -0.809, -1.0), (0.4438, -0.6108, 1.0), (-0.5878, -0.809, -1.0), (-0.4438, -0.6108, 1.0), (-0.9511, 0.309, -1.0), (-0.718, 0.2333, 1.0), (0.9511, 0.309, 1.0), (0.0, 1.0, 1.0), (0.5878, -0.809, 1.0), (-0.5878, -0.809, 1.0), (-0.9511, 0.309, 1.0), (0.5658, 0.1838, 1.209), (-1.626e-08, 0.5949, 1.209), (0.3497, -0.4813, 1.209), (-0.3497, -0.4813, 1.209), (-0.5658, 0.1838, 1.209), (0.718, 0.2333, 1.209), (-4.472e-09, 0.755, 1.209), (0.4438, -0.6108, 1.209), (-0.4438, -0.6108, 1.209), (-0.718, 0.2333, 1.209), (0.5658, 0.1838, 0.5195), (-3.064e-08, 0.5949, 0.5195), (0.3497, -0.4813, 0.5195), (-0.3497, -0.4813, 0.5195), (-0.5658, 0.1838, 0.5195), (2.616, 8.554, -1.0), (2.616, 8.309, 1.0), (3.567, 7.863, -1.0), (3.334, 7.788, 1.0), (3.203, 6.745, -1.0), (3.059, 6.943, 1.0), (2.028, 6.745, -1.0), (2.172, 6.943, 1.0), (1.665, 7.863, -1.0), (1.898, 7.788, 1.0), (3.567, 7.863, 1.0), (2.616, 8.554, 1.0), (3.203, 6.745, 1.0), (2.028, 6.745, 1.0), (1.665, 7.863, 1.0), (3.181, 7.738, 1.209), (2.616, 8.149, 1.209), (2.965, 7.073, 1.209), (2.266, 7.073, 1.209), (2.05, 7.738, 1.209), (3.334, 7.788, 1.209), (2.616, 8.309, 1.209), (3.059, 6.943, 1.209), (2.172, 6.943, 1.209), (1.898, 7.788, 1.209), (3.181, 7.738, 0.5195), (2.616, 8.149, 0.5195), (2.965, 7.073, 0.5195), (2.266, 7.073, 0.5195), (2.05, 7.738, 0.5195)], [], [(0, 11, 10, 2), (2, 10, 12, 4), (4, 12, 13, 6), (1, 9, 24, 21), (6, 13, 14, 8), (8, 14, 11, 0), (0, 2, 4, 6, 8), (1, 3, 10, 11), (3, 5, 12, 10), (5, 7, 13, 12), (7, 9, 14, 13), (9, 1, 11, 14), (19, 18, 28, 29), (7, 5, 22, 23), (3, 1, 21, 20), (9, 7, 23, 24), (5, 3, 20, 22), (16, 15, 20, 21), (15, 17, 22, 20), (17, 18, 23, 22), (18, 19, 24, 23), (19, 16, 21, 24), (25, 26, 29, 28, 27), (17, 15, 25, 27), (16, 19, 29, 26), (18, 17, 27, 28), (15, 16, 26, 25), (30, 41, 40, 32), (32, 40, 42, 34), (34, 42, 43, 36), (31, 39, 54, 51), (36, 43, 44, 38), (38, 44, 41, 30), (30, 32, 34, 36, 38), (31, 33, 40, 41), (33, 35, 42, 40), (35, 37, 43, 42), (37, 39, 44, 43), (39, 31, 41, 44), (49, 48, 58, 59), (37, 35, 52, 53), (33, 31, 51, 50), (39, 37, 53, 54), (35, 33, 50, 52), (46, 45, 50, 51), (45, 47, 52, 50), (47, 48, 53, 52), (48, 49, 54, 53), (49, 46, 51, 54), (55, 56, 59, 58, 57), (47, 45, 55, 57), (46, 49, 59, 56), (48, 47, 57, 58), (45, 46, 56, 55)])
_uv = me_cylinder_003.uv_layers.new(name='UVMap')
_uv.uv.foreach_set('vector', [0.7182, 0.2276, 0.6457, 0.02671, 0.8988, 0.1092, 0.7251, 0.2426, 0.7251, 0.2426, 0.8988, 0.1092, 0.8988, 0.3811, 0.709, 0.2525, 0.709, 0.2525, 0.8988, 0.3811, 0.6343, 0.4532, 0.698, 0.2439, 0.5161, 0.7111, 0.5149, 0.5797, 0.5439, 0.5962, 0.5407, 0.6887, 0.698, 0.2439, 0.6343, 0.4532, 0.4886, 0.2344, 0.7019, 0.2293, 0.7019, 0.2293, 0.4886, 0.2344, 0.6457, 0.02671, 0.7182, 0.2276, 0.8043, 0.7717, 0.9087, 0.7377, 0.9733, 0.8266, 0.9087, 0.9155, 0.8043, 0.8815, 0.5161, 0.7111, 0.641, 0.7499, 0.6504, 0.7818, 0.4886, 0.7299, 0.641, 0.7499, 0.7175, 0.643, 0.7508, 0.6441, 0.6504, 0.7818, 0.7175, 0.643, 0.6393, 0.5379, 0.6505, 0.5066, 0.7508, 0.6441, 0.6393, 0.5379, 0.5149, 0.5797, 0.4886, 0.5593, 0.6505, 0.5066, 0.5149, 0.5797, 0.5161, 0.7111, 0.4886, 0.7299, 0.4886, 0.5593, 0.5569, 0.6074, 0.626, 0.5864, 0.6117, 0.6346, 0.5978, 0.6362, 0.6393, 0.5379, 0.7175, 0.643, 0.6845, 0.6467, 0.6326, 0.5705, 0.641, 0.7499, 0.5161, 0.7111, 0.5407, 0.6887, 0.6273, 0.7196, 0.5149, 0.5797, 0.6393, 0.5379, 0.6326, 0.5705, 0.5439, 0.5962, 0.7175, 0.643, 0.641, 0.7499, 0.6273, 0.7196, 0.6845, 0.6467, 0.5554, 0.6798, 0.6233, 0.7029, 0.6273, 0.7196, 0.5407, 0.6887, 0.6233, 0.7029, 0.6673, 0.6453, 0.6845, 0.6467, 0.6273, 0.7196, 0.6673, 0.6453, 0.626, 0.5864, 0.6326, 0.5705, 0.6845, 0.6467, 0.626, 0.5864, 0.5569, 0.6074, 0.5439, 0.5962, 0.6326, 0.5705, 0.5569, 0.6074, 0.5554, 0.6798, 0.5407, 0.6887, 0.5439, 0.5962, 0.1273, 0.9178, 0.06512, 0.938, 0.02671, 0.8851, 0.06512, 0.8323, 0.1273, 0.8525, 0.6673, 0.6453, 0.6233, 0.7029, 0.6071, 0.655, 0.6178, 0.6465, 0.5554, 0.6798, 0.5569, 0.6074, 0.5978, 0.6362, 0.5947, 0.6492, 0.626, 0.5864, 0.6673, 0.6453, 0.6178, 0.6465, 0.6117, 0.6346, 0.6233, 0.7029, 0.5554, 0.6798, 0.5947, 0.6492, 0.6071, 0.655, 0.2355, 0.2459, 0.1698, 0.4547, 0.02671, 0.2364, 0.2399, 0.231, 0.2399, 0.231, 0.02671, 0.2364, 0.1852, 0.02671, 0.2559, 0.2286, 0.2559, 0.2286, 0.1852, 0.02671, 0.4352, 0.111, 0.2618, 0.2442, 0.05594, 0.7163, 0.0524, 0.5801, 0.0827, 0.597, 0.08039, 0.6926, 0.2618, 0.2442, 0.4352, 0.111, 0.4352, 0.3851, 0.246, 0.2547, 0.246, 0.2547, 0.4352, 0.3851, 0.1698, 0.4547, 0.2355, 0.2459, 0.8043, 0.5405, 0.9087, 0.5066, 0.9733, 0.5954, 0.9087, 0.6843, 0.8043, 0.6504, 0.05594, 0.7163, 0.1861, 0.7507, 0.197, 0.7788, 0.02671, 0.7393, 0.1861, 0.7507, 0.2539, 0.6425, 0.2856, 0.6429, 0.197, 0.7788, 0.2539, 0.6425, 0.1792, 0.5416, 0.1899, 0.5081, 0.2856, 0.6429, 0.1792, 0.5416, 0.0524, 0.5801, 0.02671, 0.5617, 0.1899, 0.5081, 0.0524, 0.5801, 0.05594, 0.7163, 0.02671, 0.7393, 0.02671, 0.5617, 0.09621, 0.6085, 0.1665, 0.5888, 0.152, 0.6363, 0.1383, 0.6369, 0.1792, 0.5416, 0.2539, 0.6425, 0.2222, 0.6464, 0.1729, 0.5733, 0.1861, 0.7507, 0.05594, 0.7163, 0.08039, 0.6926, 0.1714, 0.7205, 0.0524, 0.5801, 0.1792, 0.5416, 0.1729, 0.5733, 0.0827, 0.597, 0.2539, 0.6425, 0.1861, 0.7507, 0.1714, 0.7205, 0.2222, 0.6464, 0.09684, 0.6808, 0.1653, 0.7043, 0.1714, 0.7205, 0.08039, 0.6926, 0.1653, 0.7043, 0.2086, 0.6463, 0.2222, 0.6464, 0.1714, 0.7205, 0.2086, 0.6463, 0.1665, 0.5888, 0.1729, 0.5733, 0.2222, 0.6464, 0.1665, 0.5888, 0.09621, 0.6085, 0.0827, 0.597, 0.1729, 0.5733, 0.09621, 0.6085, 0.09684, 0.6808, 0.08039, 0.6926, 0.0827, 0.597, 0.2813, 0.8851, 0.2428, 0.938, 0.1807, 0.9178, 0.1807, 0.8525, 0.2428, 0.8323, 0.2086, 0.6463, 0.1653, 0.7043, 0.1486, 0.657, 0.1587, 0.6483, 0.09684, 0.6808, 0.09621, 0.6085, 0.1383, 0.6369, 0.1363, 0.6502, 0.1665, 0.5888, 0.2086, 0.6463, 0.1587, 0.6483, 0.152, 0.6363, 0.1653, 0.7043, 0.09684, 0.6808, 0.1363, 0.6502, 0.1486, 0.657])
me_cylinder_003.materials.append(mat_material_004)
me_cylinder_003.update()

# ---- objects
ob_base = bpy.data.objects.new('base', me_cube_001)
ob_globe = bpy.data.objects.new('globe', me_cylinder_001)
ob_cylinder = bpy.data.objects.new('Cylinder', me_cylinder_002)
ob_cylinder_001 = bpy.data.objects.new('Cylinder.001', me_cylinder_003)

# ---- transforms, parenting, visibility, modifiers, constraints
ob_base.location = (0.0, 0.0, 0.0)
ob_base.scale = (0.4896, 0.9679, 0.8901)
ob_globe.location = (0.0, 0.0, 1.026)
ob_globe.scale = (0.194, 0.194, 0.1363)
ob_cylinder.location = (0.1898, -0.8411, 0.9216)
ob_cylinder.rotation_euler = (1.571, 1.773, 1.571)
ob_cylinder.scale = (0.2279, 0.2279, 0.1002)
ob_cylinder_001.location = (0.3607, -0.3312, -1.022)
ob_cylinder_001.rotation_euler = (1.571, 1.237, 1.571)
ob_cylinder_001.scale = (0.08481, 0.08481, 0.04131)

# ---- collection membership
col_collection.objects.link(ob_base)
col_collection.objects.link(ob_globe)
col_collection.objects.link(ob_cylinder)
col_collection.objects.link(ob_cylinder_001)

# ---- scene / render settings (as saved in the file)
scene.frame_start = 1; scene.frame_end = 250; scene.frame_set(1)
scene.render.engine = 'BLENDER_EEVEE_NEXT'
scene.cycles.sampling_pattern = 'TABULATED_SOBOL'
scene.view_settings.view_transform = 'Filmic'
bpy.context.view_layer.update()

# ---- added for rendering (the .blend has no active camera and no usable light): camera, sun
cam_auto = bpy.data.cameras.new('AutoCamera')
cam_auto.lens = 50.0
cam_auto.sensor_width = 36.0
cam_auto.clip_end = 1000.0
ob_auto_camera = bpy.data.objects.new('AutoCamera', cam_auto)
scene.collection.objects.link(ob_auto_camera)
ob_auto_camera.location = (6.16998, -7.40837, 5.80864)
ob_auto_camera.rotation_euler = (1.09748, -7.21219e-08, 0.694738)
scene.camera = ob_auto_camera
light_auto_sun = bpy.data.lights.new('AutoSun', 'SUN')
light_auto_sun.energy = 3.0
light_auto_sun.angle = 0.0523599
ob_auto_sun = bpy.data.objects.new('AutoSun', light_auto_sun)
scene.collection.objects.link(ob_auto_sun)
ob_auto_sun.rotation_euler = (0.872665, 0.174533, 0.523599)
bpy.context.view_layer.update()
